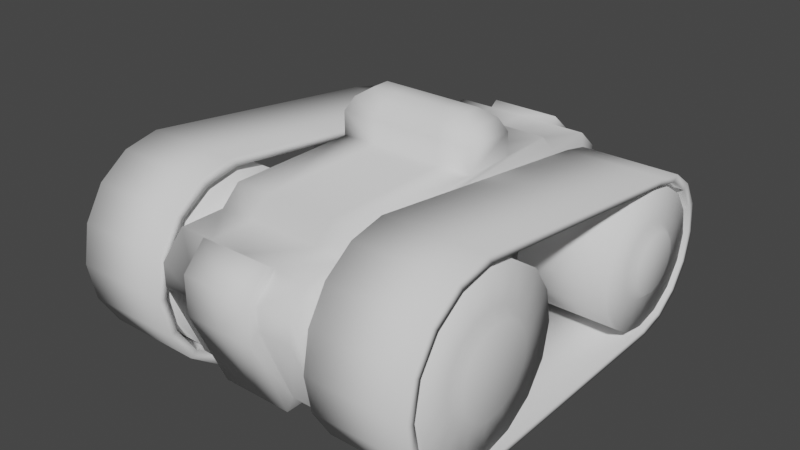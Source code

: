 # Source: lower_003.blend  (saved by Blender 3.0.42; exported with 4.5.12 LTS)
import bpy
from mathutils import Matrix  # noqa: F401  (used for matrix-valued properties, if any)

bpy.ops.wm.read_factory_settings(use_empty=True)
scene = bpy.context.scene
scene.name = 'Scene'

# ---- collections
col_collection = bpy.data.collections.new('Collection'); scene.collection.children.link(col_collection)

# ---- world
world_world = bpy.data.worlds.new('World'); scene.world = world_world
world_world.use_nodes = True; world_world.node_tree.nodes.clear()
_N = world_world.node_tree.nodes; _L = world_world.node_tree.links
n0 = _N.new('ShaderNodeOutputWorld'); n0.name = 'World Output'; n0.location = (300, 300)
n1 = _N.new('ShaderNodeBackground'); n1.name = 'Background'; n1.location = (10, 300)
n1.inputs[0].default_value = (0.05088, 0.05088, 0.05088, 1.0)
_L.new(n1.outputs[0], n0.inputs[0])
n0.is_active_output = True
world_world.color = (0.05088, 0.05088, 0.05088)
world_world.use_sun_shadow = False
world_world.sun_shadow_jitter_overblur = 0.0

# ---- meshes
me_cylinder_002 = bpy.data.meshes.new('Cylinder.002')
me_cylinder_002.from_pydata([(1.29, -0.908, 0.06139), (1.29, -1.143, 0.1101), (1.29, -1.342, 0.2487), (1.29, -1.475, 0.4563), (1.29, -1.522, 0.701), (1.29, -1.475, 0.9458), (1.29, -1.342, 1.153), (1.29, -1.143, 1.292), (1.29, -0.908, 1.341), (1.29, 1.408, 0.5905), (1.29, 1.369, 0.388), (1.29, 1.259, 0.2164), (1.29, 1.094, 0.1017), (1.29, 0.9, 0.06139), (1.29, 0.9, 1.12), (1.29, 1.094, 1.079), (1.29, 1.259, 0.9646), (1.29, 1.369, 0.793), (0.5872, -0.908, 0.06139), (0.5872, -1.143, 0.1101), (0.5872, -1.342, 0.2487), (0.5872, -1.475, 0.4563), (0.5872, -1.522, 0.701), (0.5872, -1.475, 0.9458), (0.5872, -1.342, 1.153), (0.5872, -1.143, 1.292), (0.5872, -0.908, 1.341), (0.5872, 1.408, 0.5905), (0.5872, 1.369, 0.388), (0.5872, 1.259, 0.2164), (0.5872, 1.094, 0.1017), (0.5872, 0.9, 0.06139), (0.5872, 0.9, 1.12), (0.5872, 1.094, 1.079), (0.5872, 1.259, 0.9646), (0.5872, 1.369, 0.793), (1.29, -1.186, 0.06221), (1.29, -0.9422, 0.009166), (1.29, -1.393, 0.2133), (1.29, -1.531, 0.4393), (1.29, -1.58, 0.706), (1.29, -1.531, 0.9726), (1.29, -1.393, 1.199), (1.29, -1.186, 1.35), (1.29, -0.9422, 1.403), (1.29, 1.424, 0.365), (1.29, 1.464, 0.5856), (1.29, 1.309, 0.178), (1.29, 1.138, 0.05304), (1.29, 0.9365, 0.009166), (1.29, 1.138, 1.118), (1.29, 0.9365, 1.162), (1.29, 1.309, 0.9931), (1.29, 1.424, 0.8061), (0.5872, -1.186, 0.06221), (0.5872, -0.9422, 0.009166), (0.5872, -1.393, 0.2133), (0.5872, -1.531, 0.4393), (0.5872, -1.58, 0.706), (0.5872, -1.531, 0.9726), (0.5872, -1.393, 1.199), (0.5872, -1.186, 1.35), (0.5872, -0.9422, 1.403), (0.5872, 1.424, 0.365), (0.5872, 1.464, 0.5856), (0.5872, 1.309, 0.178), (0.5872, 1.138, 0.05304), (0.5872, 0.9365, 0.009166), (0.5872, 1.138, 1.118), (0.5872, 0.9365, 1.162), (0.5872, 1.309, 0.9931), (0.5872, 1.424, 0.8061), (-1.29, -0.908, 0.06139), (-1.29, -1.143, 0.1101), (-1.29, -1.342, 0.2487), (-1.29, -1.475, 0.4563), (-1.29, -1.522, 0.701), (-1.29, -1.475, 0.9458), (-1.29, -1.342, 1.153), (-1.29, -1.143, 1.292), (-1.29, -0.908, 1.341), (-1.29, 1.408, 0.5905), (-1.29, 1.369, 0.388), (-1.29, 1.259, 0.2164), (-1.29, 1.094, 0.1017), (-1.29, 0.9, 0.06139), (-1.29, 0.9, 1.12), (-1.29, 1.094, 1.079), (-1.29, 1.259, 0.9646), (-1.29, 1.369, 0.793), (-0.5872, -0.908, 0.06139), (-0.5872, -1.143, 0.1101), (-0.5872, -1.342, 0.2487), (-0.5872, -1.475, 0.4563), (-0.5872, -1.522, 0.701), (-0.5872, -1.475, 0.9458), (-0.5872, -1.342, 1.153), (-0.5872, -1.143, 1.292), (-0.5872, -0.908, 1.341), (-0.5872, 1.408, 0.5905), (-0.5872, 1.369, 0.388), (-0.5872, 1.259, 0.2164), (-0.5872, 1.094, 0.1017), (-0.5872, 0.9, 0.06139), (-0.5872, 0.9, 1.12), (-0.5872, 1.094, 1.079), (-0.5872, 1.259, 0.9646), (-0.5872, 1.369, 0.793), (-1.29, -1.186, 0.06221), (-1.29, -0.9422, 0.009166), (-1.29, -1.393, 0.2133), (-1.29, -1.531, 0.4393), (-1.29, -1.58, 0.706), (-1.29, -1.531, 0.9726), (-1.29, -1.393, 1.199), (-1.29, -1.186, 1.35), (-1.29, -0.9422, 1.403), (-1.29, 1.424, 0.365), (-1.29, 1.464, 0.5856), (-1.29, 1.309, 0.178), (-1.29, 1.138, 0.05304), (-1.29, 0.9365, 0.009166), (-1.29, 1.138, 1.118), (-1.29, 0.9365, 1.162), (-1.29, 1.309, 0.9931), (-1.29, 1.424, 0.8061), (-0.5872, -1.186, 0.06221), (-0.5872, -0.9422, 0.009166), (-0.5872, -1.393, 0.2133), (-0.5872, -1.531, 0.4393), (-0.5872, -1.58, 0.706), (-0.5872, -1.531, 0.9726), (-0.5872, -1.393, 1.199), (-0.5872, -1.186, 1.35), (-0.5872, -0.9422, 1.403), (-0.5872, 1.424, 0.365), (-0.5872, 1.464, 0.5856), (-0.5872, 1.309, 0.178), (-0.5872, 1.138, 0.05304), (-0.5872, 0.9365, 0.009166), (-0.5872, 1.138, 1.118), (-0.5872, 0.9365, 1.162), (-0.5872, 1.309, 0.9931), (-0.5872, 1.424, 0.8061)], [], [(16, 15, 33, 34), (10, 9, 27, 28), (17, 16, 34, 35), (11, 10, 28, 29), (1, 0, 18, 19), (9, 17, 35, 27), (12, 11, 29, 30), (2, 1, 19, 20), (13, 12, 30, 31), (3, 2, 20, 21), (4, 3, 21, 22), (5, 4, 22, 23), (6, 5, 23, 24), (7, 6, 24, 25), (8, 7, 25, 26), (15, 14, 32, 33), (14, 8, 26, 32), (13, 31, 18, 0), (52, 70, 68, 50), (45, 63, 64, 46), (53, 71, 70, 52), (47, 65, 63, 45), (36, 54, 55, 37), (46, 64, 71, 53), (48, 66, 65, 47), (38, 56, 54, 36), (49, 67, 66, 48), (39, 57, 56, 38), (40, 58, 57, 39), (41, 59, 58, 40), (42, 60, 59, 41), (43, 61, 60, 42), (44, 62, 61, 43), (50, 68, 69, 51), (51, 69, 62, 44), (49, 37, 55, 67), (21, 57, 58, 22), (7, 43, 42, 6), (22, 58, 59, 23), (8, 44, 43, 7), (23, 59, 60, 24), (10, 45, 46, 9), (24, 60, 61, 25), (11, 47, 45, 10), (25, 61, 62, 26), (26, 62, 69, 32), (12, 48, 47, 11), (27, 64, 63, 28), (14, 51, 44, 8), (13, 49, 48, 12), (28, 63, 65, 29), (18, 31, 67, 55), (15, 50, 51, 14), (29, 65, 66, 30), (13, 0, 37, 49), (16, 52, 50, 15), (1, 36, 37, 0), (30, 66, 67, 31), (17, 53, 52, 16), (2, 38, 36, 1), (32, 69, 68, 33), (9, 46, 53, 17), (3, 39, 38, 2), (33, 68, 70, 34), (18, 55, 54, 19), (4, 40, 39, 3), (34, 70, 71, 35), (19, 54, 56, 20), (5, 41, 40, 4), (35, 71, 64, 27), (20, 56, 57, 21), (6, 42, 41, 5), (88, 106, 105, 87), (82, 100, 99, 81), (89, 107, 106, 88), (83, 101, 100, 82), (73, 91, 90, 72), (81, 99, 107, 89), (84, 102, 101, 83), (74, 92, 91, 73), (85, 103, 102, 84), (75, 93, 92, 74), (76, 94, 93, 75), (77, 95, 94, 76), (78, 96, 95, 77), (79, 97, 96, 78), (80, 98, 97, 79), (87, 105, 104, 86), (86, 104, 98, 80), (85, 72, 90, 103), (124, 122, 140, 142), (117, 118, 136, 135), (125, 124, 142, 143), (119, 117, 135, 137), (108, 109, 127, 126), (118, 125, 143, 136), (120, 119, 137, 138), (110, 108, 126, 128), (121, 120, 138, 139), (111, 110, 128, 129), (112, 111, 129, 130), (113, 112, 130, 131), (114, 113, 131, 132), (115, 114, 132, 133), (116, 115, 133, 134), (122, 123, 141, 140), (123, 116, 134, 141), (121, 139, 127, 109), (93, 94, 130, 129), (79, 78, 114, 115), (94, 95, 131, 130), (80, 79, 115, 116), (95, 96, 132, 131), (82, 81, 118, 117), (96, 97, 133, 132), (83, 82, 117, 119), (97, 98, 134, 133), (98, 104, 141, 134), (84, 83, 119, 120), (99, 100, 135, 136), (86, 80, 116, 123), (85, 84, 120, 121), (100, 101, 137, 135), (90, 127, 139, 103), (87, 86, 123, 122), (101, 102, 138, 137), (85, 121, 109, 72), (88, 87, 122, 124), (73, 72, 109, 108), (102, 103, 139, 138), (89, 88, 124, 125), (74, 73, 108, 110), (104, 105, 140, 141), (81, 89, 125, 118), (75, 74, 110, 111), (105, 106, 142, 140), (90, 91, 126, 127), (76, 75, 111, 112), (106, 107, 143, 142), (91, 92, 128, 126), (77, 76, 112, 113), (107, 99, 136, 143), (92, 93, 129, 128), (78, 77, 113, 114)])
me_cylinder_002.polygons.foreach_set('use_smooth', [True] * 144)
_uv = me_cylinder_002.uv_layers.new(name='UVMap')
_uv.uv.foreach_set('vector', [0.2037, 0.1445, 0.1942, 0.1512, 0.1942, 0.1512, 0.2037, 0.1445, 0.2102, 0.111, 0.2124, 0.1228, 0.2124, 0.1228, 0.2102, 0.111, 0.2102, 0.1346, 0.2037, 0.1445, 0.2037, 0.1445, 0.2102, 0.1346, 0.2037, 0.101, 0.2102, 0.111, 0.2102, 0.111, 0.2037, 0.101, 0.06386, 0.09477, 0.07753, 0.09194, 0.07753, 0.09194, 0.06386, 0.09477, 0.2124, 0.1228, 0.2102, 0.1346, 0.2102, 0.1346, 0.2124, 0.1228, 0.1942, 0.09428, 0.2037, 0.101, 0.2037, 0.101, 0.1942, 0.09428, 0.05226, 0.1028, 0.06386, 0.09477, 0.06386, 0.09477, 0.05226, 0.1028, 0.1828, 0.09194, 0.1942, 0.09428, 0.1942, 0.09428, 0.1828, 0.09194, 0.04452, 0.1149, 0.05226, 0.1028, 0.05226, 0.1028, 0.04452, 0.1149, 0.0418, 0.1292, 0.04452, 0.1149, 0.04452, 0.1149, 0.0418, 0.1292, 0.04452, 0.1435, 0.0418, 0.1292, 0.0418, 0.1292, 0.04452, 0.1435, 0.05226, 0.1555, 0.04452, 0.1435, 0.04452, 0.1435, 0.05226, 0.1555, 0.06386, 0.1636, 0.05226, 0.1555, 0.05226, 0.1555, 0.06386, 0.1636, 0.07753, 0.1665, 0.06386, 0.1636, 0.06386, 0.1636, 0.07753, 0.1665, 0.1942, 0.1512, 0.1828, 0.1536, 0.1828, 0.1536, 0.1942, 0.1512, 0.1828, 0.1536, 0.07753, 0.1665, 0.07753, 0.1665, 0.1828, 0.1536, 0.1828, 0.09194, 0.1828, 0.09194, 0.07753, 0.09194, 0.07753, 0.09194, 0.9171, 0.3051, 0.8293, 0.3051, 0.8293, 0.2771, 0.9171, 0.2771, 0.9171, 0.3932, 0.8293, 0.3932, 0.8293, 0.3636, 0.9171, 0.3636, 0.9171, 0.334, 0.8293, 0.334, 0.8293, 0.3051, 0.9171, 0.3051, 0.9171, 0.4221, 0.8293, 0.4221, 0.8293, 0.3932, 0.9171, 0.3932, 0.9171, 0.7581, 0.8293, 0.7581, 0.8293, 0.7251, 0.9171, 0.7251, 0.9171, 0.3636, 0.8293, 0.3636, 0.8293, 0.334, 0.9171, 0.334, 0.9171, 0.45, 0.8293, 0.45, 0.8293, 0.4221, 0.9171, 0.4221, 0.9171, 0.7918, 0.8293, 0.7918, 0.8293, 0.7581, 0.9171, 0.7581, 0.9171, 0.4773, 0.8293, 0.4773, 0.8293, 0.45, 0.9171, 0.45, 0.9171, 0.8268, 0.8293, 0.8268, 0.8293, 0.7918, 0.9171, 0.7918, 0.9171, 0.8626, 0.8293, 0.8626, 0.8293, 0.8268, 0.9171, 0.8268, 0.9171, 0.8983, 0.8293, 0.8983, 0.8293, 0.8626, 0.9171, 0.8626, 0.9171, 0.9333, 0.8293, 0.9333, 0.8293, 0.8983, 0.9171, 0.8983, 0.9171, 0.9671, 0.8293, 0.9671, 0.8293, 0.9333, 0.9171, 0.9333, 0.9171, 1.0, 0.8293, 1.0, 0.8293, 0.9671, 0.9171, 0.9671, 0.9171, 0.2771, 0.8293, 0.2771, 0.8293, 0.2499, 0.9171, 0.2499, 0.9171, 0.2499, 0.8293, 0.2499, 0.8293, 0.0, 0.9171, 3.673e-08, 0.9171, 0.4773, 0.9171, 0.7251, 0.8293, 0.7251, 0.8293, 0.4773, 0.04452, 0.1149, 0.04123, 0.114, 0.03841, 0.1295, 0.0418, 0.1292, 0.06386, 0.1636, 0.06133, 0.167, 0.04928, 0.1582, 0.05226, 0.1555, 0.0418, 0.1292, 0.03841, 0.1295, 0.04123, 0.145, 0.04452, 0.1435, 0.07753, 0.1665, 0.07554, 0.1701, 0.06133, 0.167, 0.06386, 0.1636, 0.04452, 0.1435, 0.04123, 0.145, 0.04928, 0.1582, 0.05226, 0.1555, 0.2102, 0.111, 0.2134, 0.1096, 0.2157, 0.1225, 0.2124, 0.1228, 0.05226, 0.1555, 0.04928, 0.1582, 0.06133, 0.167, 0.06386, 0.1636, 0.2037, 0.101, 0.2067, 0.09873, 0.2134, 0.1096, 0.2102, 0.111, 0.06386, 0.1636, 0.06133, 0.167, 0.07554, 0.1701, 0.07753, 0.1665, 0.07753, 0.1665, 0.07554, 0.1701, 0.185, 0.156, 0.1828, 0.1536, 0.1942, 0.09428, 0.1967, 0.09145, 0.2067, 0.09873, 0.2037, 0.101, 0.2124, 0.1228, 0.2157, 0.1225, 0.2134, 0.1096, 0.2102, 0.111, 0.1828, 0.1536, 0.185, 0.156, 0.07554, 0.1701, 0.07753, 0.1665, 0.1828, 0.09194, 0.185, 0.0889, 0.1967, 0.09145, 0.1942, 0.09428, 0.2102, 0.111, 0.2134, 0.1096, 0.2067, 0.09873, 0.2037, 0.101, 0.07753, 0.09194, 0.1828, 0.09194, 0.185, 0.0889, 0.07554, 0.0889, 0.1942, 0.1512, 0.1967, 0.1535, 0.185, 0.156, 0.1828, 0.1536, 0.2037, 0.101, 0.2067, 0.09873, 0.1967, 0.09145, 0.1942, 0.09428, 0.1828, 0.09194, 0.07753, 0.09194, 0.07554, 0.0889, 0.185, 0.0889, 0.2037, 0.1445, 0.2067, 0.1462, 0.1967, 0.1535, 0.1942, 0.1512, 0.06386, 0.09477, 0.06133, 0.09198, 0.07554, 0.0889, 0.07753, 0.09194, 0.1942, 0.09428, 0.1967, 0.09145, 0.185, 0.0889, 0.1828, 0.09194, 0.2102, 0.1346, 0.2134, 0.1353, 0.2067, 0.1462, 0.2037, 0.1445, 0.05226, 0.1028, 0.04928, 0.1008, 0.06133, 0.09198, 0.06386, 0.09477, 0.1828, 0.1536, 0.185, 0.156, 0.1967, 0.1535, 0.1942, 0.1512, 0.2124, 0.1228, 0.2157, 0.1225, 0.2134, 0.1353, 0.2102, 0.1346, 0.04452, 0.1149, 0.04123, 0.114, 0.04928, 0.1008, 0.05226, 0.1028, 0.1942, 0.1512, 0.1967, 0.1535, 0.2067, 0.1462, 0.2037, 0.1445, 0.07753, 0.09194, 0.07554, 0.0889, 0.06133, 0.09198, 0.06386, 0.09477, 0.0418, 0.1292, 0.03841, 0.1295, 0.04123, 0.114, 0.04452, 0.1149, 0.2037, 0.1445, 0.2067, 0.1462, 0.2134, 0.1353, 0.2102, 0.1346, 0.06386, 0.09477, 0.06133, 0.09198, 0.04928, 0.1008, 0.05226, 0.1028, 0.04452, 0.1435, 0.04123, 0.145, 0.03841, 0.1295, 0.0418, 0.1292, 0.2102, 0.1346, 0.2134, 0.1353, 0.2157, 0.1225, 0.2124, 0.1228, 0.05226, 0.1028, 0.04928, 0.1008, 0.04123, 0.114, 0.04452, 0.1149, 0.05226, 0.1555, 0.04928, 0.1582, 0.04123, 0.145, 0.04452, 0.1435, 0.2037, 0.1445, 0.2037, 0.1445, 0.1942, 0.1512, 0.1942, 0.1512, 0.2102, 0.111, 0.2102, 0.111, 0.2124, 0.1228, 0.2124, 0.1228, 0.2102, 0.1346, 0.2102, 0.1346, 0.2037, 0.1445, 0.2037, 0.1445, 0.2037, 0.101, 0.2037, 0.101, 0.2102, 0.111, 0.2102, 0.111, 0.06386, 0.09477, 0.06386, 0.09477, 0.07753, 0.09194, 0.07753, 0.09194, 0.2124, 0.1228, 0.2124, 0.1228, 0.2102, 0.1346, 0.2102, 0.1346, 0.1942, 0.09428, 0.1942, 0.09428, 0.2037, 0.101, 0.2037, 0.101, 0.05226, 0.1028, 0.05226, 0.1028, 0.06386, 0.09477, 0.06386, 0.09477, 0.1828, 0.09194, 0.1828, 0.09194, 0.1942, 0.09428, 0.1942, 0.09428, 0.04452, 0.1149, 0.04452, 0.1149, 0.05226, 0.1028, 0.05226, 0.1028, 0.0418, 0.1292, 0.0418, 0.1292, 0.04452, 0.1149, 0.04452, 0.1149, 0.04452, 0.1435, 0.04452, 0.1435, 0.0418, 0.1292, 0.0418, 0.1292, 0.05226, 0.1555, 0.05226, 0.1555, 0.04452, 0.1435, 0.04452, 0.1435, 0.06386, 0.1636, 0.06386, 0.1636, 0.05226, 0.1555, 0.05226, 0.1555, 0.07753, 0.1665, 0.07753, 0.1665, 0.06386, 0.1636, 0.06386, 0.1636, 0.1942, 0.1512, 0.1942, 0.1512, 0.1828, 0.1536, 0.1828, 0.1536, 0.1828, 0.1536, 0.1828, 0.1536, 0.07753, 0.1665, 0.07753, 0.1665, 0.1828, 0.09194, 0.07753, 0.09194, 0.07753, 0.09194, 0.1828, 0.09194, 0.9171, 0.3051, 0.9171, 0.2771, 0.8293, 0.2771, 0.8293, 0.3051, 0.9171, 0.3932, 0.9171, 0.3636, 0.8293, 0.3636, 0.8293, 0.3932, 0.9171, 0.334, 0.9171, 0.3051, 0.8293, 0.3051, 0.8293, 0.334, 0.9171, 0.4221, 0.9171, 0.3932, 0.8293, 0.3932, 0.8293, 0.4221, 0.9171, 0.7581, 0.9171, 0.7251, 0.8293, 0.7251, 0.8293, 0.7581, 0.9171, 0.3636, 0.9171, 0.334, 0.8293, 0.334, 0.8293, 0.3636, 0.9171, 0.45, 0.9171, 0.4221, 0.8293, 0.4221, 0.8293, 0.45, 0.9171, 0.7918, 0.9171, 0.7581, 0.8293, 0.7581, 0.8293, 0.7918, 0.9171, 0.4773, 0.9171, 0.45, 0.8293, 0.45, 0.8293, 0.4773, 0.9171, 0.8268, 0.9171, 0.7918, 0.8293, 0.7918, 0.8293, 0.8268, 0.9171, 0.8626, 0.9171, 0.8268, 0.8293, 0.8268, 0.8293, 0.8626, 0.9171, 0.8983, 0.9171, 0.8626, 0.8293, 0.8626, 0.8293, 0.8983, 0.9171, 0.9333, 0.9171, 0.8983, 0.8293, 0.8983, 0.8293, 0.9333, 0.9171, 0.9671, 0.9171, 0.9333, 0.8293, 0.9333, 0.8293, 0.9671, 0.9171, 1.0, 0.9171, 0.9671, 0.8293, 0.9671, 0.8293, 1.0, 0.9171, 0.2771, 0.9171, 0.2499, 0.8293, 0.2499, 0.8293, 0.2771, 0.9171, 0.2499, 0.9171, 3.673e-08, 0.8293, 0.0, 0.8293, 0.2499, 0.9171, 0.4773, 0.8293, 0.4773, 0.8293, 0.7251, 0.9171, 0.7251, 0.04452, 0.1149, 0.0418, 0.1292, 0.03841, 0.1295, 0.04123, 0.114, 0.06386, 0.1636, 0.05226, 0.1555, 0.04928, 0.1582, 0.06133, 0.167, 0.0418, 0.1292, 0.04452, 0.1435, 0.04123, 0.145, 0.03841, 0.1295, 0.07753, 0.1665, 0.06386, 0.1636, 0.06133, 0.167, 0.07554, 0.1701, 0.04452, 0.1435, 0.05226, 0.1555, 0.04928, 0.1582, 0.04123, 0.145, 0.2102, 0.111, 0.2124, 0.1228, 0.2157, 0.1225, 0.2134, 0.1096, 0.05226, 0.1555, 0.06386, 0.1636, 0.06133, 0.167, 0.04928, 0.1582, 0.2037, 0.101, 0.2102, 0.111, 0.2134, 0.1096, 0.2067, 0.09873, 0.06386, 0.1636, 0.07753, 0.1665, 0.07554, 0.1701, 0.06133, 0.167, 0.07753, 0.1665, 0.1828, 0.1536, 0.185, 0.156, 0.07554, 0.1701, 0.1942, 0.09428, 0.2037, 0.101, 0.2067, 0.09873, 0.1967, 0.09145, 0.2124, 0.1228, 0.2102, 0.111, 0.2134, 0.1096, 0.2157, 0.1225, 0.1828, 0.1536, 0.07753, 0.1665, 0.07554, 0.1701, 0.185, 0.156, 0.1828, 0.09194, 0.1942, 0.09428, 0.1967, 0.09145, 0.185, 0.0889, 0.2102, 0.111, 0.2037, 0.101, 0.2067, 0.09873, 0.2134, 0.1096, 0.07753, 0.09194, 0.07554, 0.0889, 0.185, 0.0889, 0.1828, 0.09194, 0.1942, 0.1512, 0.1828, 0.1536, 0.185, 0.156, 0.1967, 0.1535, 0.2037, 0.101, 0.1942, 0.09428, 0.1967, 0.09145, 0.2067, 0.09873, 0.1828, 0.09194, 0.185, 0.0889, 0.07554, 0.0889, 0.07753, 0.09194, 0.2037, 0.1445, 0.1942, 0.1512, 0.1967, 0.1535, 0.2067, 0.1462, 0.06386, 0.09477, 0.07753, 0.09194, 0.07554, 0.0889, 0.06133, 0.09198, 0.1942, 0.09428, 0.1828, 0.09194, 0.185, 0.0889, 0.1967, 0.09145, 0.2102, 0.1346, 0.2037, 0.1445, 0.2067, 0.1462, 0.2134, 0.1353, 0.05226, 0.1028, 0.06386, 0.09477, 0.06133, 0.09198, 0.04928, 0.1008, 0.1828, 0.1536, 0.1942, 0.1512, 0.1967, 0.1535, 0.185, 0.156, 0.2124, 0.1228, 0.2102, 0.1346, 0.2134, 0.1353, 0.2157, 0.1225, 0.04452, 0.1149, 0.05226, 0.1028, 0.04928, 0.1008, 0.04123, 0.114, 0.1942, 0.1512, 0.2037, 0.1445, 0.2067, 0.1462, 0.1967, 0.1535, 0.07753, 0.09194, 0.06386, 0.09477, 0.06133, 0.09198, 0.07554, 0.0889, 0.0418, 0.1292, 0.04452, 0.1149, 0.04123, 0.114, 0.03841, 0.1295, 0.2037, 0.1445, 0.2102, 0.1346, 0.2134, 0.1353, 0.2067, 0.1462, 0.06386, 0.09477, 0.05226, 0.1028, 0.04928, 0.1008, 0.06133, 0.09198, 0.04452, 0.1435, 0.0418, 0.1292, 0.03841, 0.1295, 0.04123, 0.145, 0.2102, 0.1346, 0.2124, 0.1228, 0.2157, 0.1225, 0.2134, 0.1353, 0.05226, 0.1028, 0.04452, 0.1149, 0.04123, 0.114, 0.04928, 0.1008, 0.05226, 0.1555, 0.04452, 0.1435, 0.04123, 0.145, 0.04928, 0.1582])
me_cylinder_002.use_remesh_fix_poles = True
me_cylinder_002.use_remesh_preserve_attributes = False
me_cylinder_002.use_mirror_x = True
me_cylinder_002.update()
me_cylinder_003 = bpy.data.meshes.new('Cylinder.003')
me_cylinder_003.from_pydata([(0.5059, 0.3494, 1.288), (0.5059, -0.03776, 1.288), (-3.085e-09, 0.3494, 1.288), (-3.085e-09, -0.03776, 1.288), (0.5059, 0.3494, 1.458), (0.5059, -0.03776, 1.458), (-3.085e-09, 0.3494, 1.458), (-3.085e-09, -0.03776, 1.458), (0.3643, 0.2238, 1.619), (0.4581, 0.2989, 1.555), (0.3643, 0.0879, 1.619), (0.4581, 0.01279, 1.555), (-3.085e-09, 0.2238, 1.619), (-3.085e-09, 0.2989, 1.555), (-3.085e-09, 0.01279, 1.555), (-3.085e-09, 0.0879, 1.619), (-3.085e-09, 0.759, 1.288), (-3.085e-09, 0.8754, 1.163), (0.5059, 0.8754, 1.163), (0.5059, 0.759, 1.288), (0.5059, -0.9791, 1.288), (0.5059, -1.112, 1.163), (-3.085e-09, -1.112, 1.163), (-3.085e-09, -0.9791, 1.288), (0.5059, -1.579, 0.8428), (0.5059, -1.345, 0.2806), (0.5059, -1.426, 1.163), (0.5059, -1.579, 0.9968), (-3.085e-09, -1.426, 1.163), (-3.085e-09, 1.253, 1.163), (0.5059, 1.409, 1.021), (0.5059, 1.253, 1.163), (0.5059, 1.253, 0.2806), (0.5059, 1.409, 0.4853), (0.2529, 0.3494, 1.288), (0.2529, -0.03776, 1.288), (0.2529, 0.3494, 1.458), (0.2529, -0.03776, 1.458), (0.1822, 0.2238, 1.619), (0.229, 0.2989, 1.555), (0.1822, 0.0879, 1.619), (0.229, 0.01279, 1.555), (0.2529, 0.759, 1.288), (0.2529, 0.8754, 1.163), (0.2529, -1.112, 1.163), (0.2529, -0.9791, 1.288), (0.2529, -1.345, 0.2806), (0.2529, -1.579, 0.8428), (0.2529, -1.579, 0.9968), (0.2529, -1.426, 1.163), (0.2529, 1.409, 1.021), (0.2529, 1.253, 1.163), (0.2529, 1.253, 0.2806), (0.2529, 1.409, 0.4853), (-3.085e-09, -1.639, 0.7702), (-3.085e-09, -1.396, 0.2079), (-3.085e-09, -1.48, 1.202), (-3.085e-09, -1.639, 1.036), (-3.085e-09, 1.469, 1.06), (-3.085e-09, 1.307, 1.202), (-3.085e-09, 1.307, 0.2079), (-3.085e-09, 1.469, 0.4126), (0.2529, -1.639, 0.7702), (0.2529, -1.48, 1.202), (0.2529, 1.469, 1.06), (0.2529, 1.307, 0.2079), (0.2529, -1.396, 0.2079), (0.2529, -1.639, 1.036), (0.2529, 1.307, 1.202), (0.2529, 1.469, 0.4126), (-0.5059, 0.3494, 1.288), (-0.5059, -0.03776, 1.288), (-0.5059, 0.3494, 1.458), (-0.5059, -0.03776, 1.458), (-0.3643, 0.2238, 1.619), (-0.4581, 0.2989, 1.555), (-0.3643, 0.0879, 1.619), (-0.4581, 0.01279, 1.555), (-0.5059, 0.8754, 1.163), (-0.5059, 0.759, 1.288), (-0.5059, -0.9791, 1.288), (-0.5059, -1.112, 1.163), (-0.5059, -1.579, 0.8428), (-0.5059, -1.345, 0.2806), (-0.5059, -1.426, 1.163), (-0.5059, -1.579, 0.9968), (-0.5059, 1.409, 1.021), (-0.5059, 1.253, 1.163), (-0.5059, 1.253, 0.2806), (-0.5059, 1.409, 0.4853), (-0.2529, 0.3494, 1.288), (-0.2529, -0.03776, 1.288), (-0.2529, 0.3494, 1.458), (-0.2529, -0.03776, 1.458), (-0.1822, 0.2238, 1.619), (-0.229, 0.2989, 1.555), (-0.1822, 0.0879, 1.619), (-0.229, 0.01279, 1.555), (-0.2529, 0.759, 1.288), (-0.2529, 0.8754, 1.163), (-0.2529, -1.112, 1.163), (-0.2529, -0.9791, 1.288), (-0.2529, -1.345, 0.2806), (-0.2529, -1.579, 0.8428), (-0.2529, -1.579, 0.9968), (-0.2529, -1.426, 1.163), (-0.2529, 1.409, 1.021), (-0.2529, 1.253, 1.163), (-0.2529, 1.253, 0.2806), (-0.2529, 1.409, 0.4853), (-0.2529, -1.639, 0.7702), (-0.2529, -1.48, 1.202), (-0.2529, 1.469, 1.06), (-0.2529, 1.307, 0.2079), (-0.2529, -1.396, 0.2079), (-0.2529, -1.639, 1.036), (-0.2529, 1.307, 1.202), (-0.2529, 1.469, 0.4126), (1.277, -0.5233, 0.6974), (1.277, -0.5508, 0.559), (1.277, -0.6292, 0.4416), (1.277, -0.7466, 0.3632), (1.277, -0.885, 0.3357), (1.277, -1.023, 0.3632), (1.277, -1.141, 0.4416), (1.277, -1.219, 0.559), (1.277, -1.247, 0.6974), (1.277, -1.219, 0.8358), (1.277, -1.141, 0.9531), (1.277, -1.023, 1.032), (1.277, -0.885, 1.059), (1.277, -0.7466, 1.032), (1.277, -0.6292, 0.9531), (1.277, -0.5508, 0.8358), (1.277, 1.144, 0.5942), (1.277, 1.124, 0.4913), (1.277, 1.065, 0.4041), (1.277, 0.9783, 0.3458), (1.277, 0.8754, 0.3254), (1.277, 0.7726, 0.3458), (1.277, 0.6854, 0.4041), (1.277, 0.6271, 0.4913), (1.277, 0.6066, 0.5942), (1.277, 0.6271, 0.697), (1.277, 0.6854, 0.7842), (1.277, 0.7726, 0.8425), (1.277, 0.8754, 0.8629), (1.277, 0.9783, 0.8425), (1.277, 1.065, 0.7842), (1.277, 1.124, 0.697), (0.603, -0.3331, 0.4688), (0.603, -0.2876, 0.6974), (0.603, -0.4626, 0.275), (0.603, -0.6564, 0.1455), (0.603, -0.885, 0.1), (0.603, -1.114, 0.1455), (0.603, -1.307, 0.275), (0.603, -1.437, 0.4688), (0.603, -1.482, 0.6974), (0.603, -1.437, 0.926), (0.603, -1.307, 1.12), (0.603, -1.114, 1.249), (0.603, -0.885, 1.295), (0.603, -0.6564, 1.249), (0.603, -0.4626, 1.12), (0.603, -0.3331, 0.926), (0.603, 1.332, 0.405), (0.603, 1.37, 0.5942), (0.603, 1.225, 0.2447), (0.603, 1.065, 0.1376), (0.603, 0.8754, 0.1), (0.603, 0.6863, 0.1376), (0.603, 0.526, 0.2447), (0.603, 0.4189, 0.405), (0.603, 0.3813, 0.5942), (0.603, 0.4189, 0.7833), (0.603, 0.526, 0.9436), (0.603, 0.6863, 1.051), (0.603, 0.8754, 1.088), (0.603, 1.065, 1.051), (0.603, 1.225, 0.9436), (0.603, 1.332, 0.7833), (1.274, -0.3331, 0.4688), (1.274, -0.2876, 0.6974), (1.274, -0.4626, 0.275), (1.274, -0.6564, 0.1455), (1.274, -0.885, 0.1), (1.274, -1.114, 0.1455), (1.274, -1.307, 0.275), (1.274, -1.437, 0.4688), (1.274, -1.482, 0.6974), (1.274, -1.437, 0.926), (1.274, -1.307, 1.12), (1.274, -1.114, 1.249), (1.274, -0.885, 1.295), (1.274, -0.6564, 1.249), (1.274, -0.4626, 1.12), (1.274, -0.3331, 0.926), (1.274, 1.332, 0.405), (1.274, 1.37, 0.5942), (1.274, 1.225, 0.2447), (1.274, 1.065, 0.1376), (1.274, 0.8754, 0.1), (1.274, 0.6863, 0.1376), (1.274, 0.526, 0.2447), (1.274, 0.4189, 0.405), (1.274, 0.3813, 0.5942), (1.274, 0.4189, 0.7833), (1.274, 0.526, 0.9436), (1.274, 0.6863, 1.051), (1.274, 0.8754, 1.088), (1.274, 1.065, 1.051), (1.274, 1.225, 0.9436), (1.274, 1.332, 0.7833), (1.327, -0.6177, 0.5866), (1.327, -0.5956, 0.6974), (1.327, -0.6804, 0.4928), (1.327, -0.7743, 0.43), (1.327, -0.885, 0.408), (1.327, -0.9957, 0.43), (1.327, -1.09, 0.4928), (1.327, -1.152, 0.5866), (1.327, -1.174, 0.6974), (1.327, -1.152, 0.8081), (1.327, -1.09, 0.902), (1.327, -0.9957, 0.9647), (1.327, -0.885, 0.9867), (1.327, -0.7743, 0.9647), (1.327, -0.6804, 0.902), (1.327, -0.6177, 0.8081), (1.327, 1.074, 0.5119), (1.327, 1.09, 0.5942), (1.327, 1.027, 0.4421), (1.327, 0.9577, 0.3955), (1.327, 0.8754, 0.3791), (1.327, 0.7931, 0.3955), (1.327, 0.7234, 0.4421), (1.327, 0.6768, 0.5119), (1.327, 0.6604, 0.5942), (1.327, 0.6768, 0.6764), (1.327, 0.7234, 0.7462), (1.327, 0.7931, 0.7928), (1.327, 0.8754, 0.8092), (1.327, 0.9577, 0.7928), (1.327, 1.027, 0.7462), (1.327, 1.074, 0.6764), (-1.277, -0.5233, 0.6974), (-1.277, -0.5508, 0.559), (-1.277, -0.6292, 0.4416), (-1.277, -0.7466, 0.3632), (-1.277, -0.885, 0.3357), (-1.277, -1.023, 0.3632), (-1.277, -1.141, 0.4416), (-1.277, -1.219, 0.559), (-1.277, -1.247, 0.6974), (-1.277, -1.219, 0.8358), (-1.277, -1.141, 0.9531), (-1.277, -1.023, 1.032), (-1.277, -0.885, 1.059), (-1.277, -0.7466, 1.032), (-1.277, -0.6292, 0.9531), (-1.277, -0.5508, 0.8358), (-1.277, 1.144, 0.5942), (-1.277, 1.124, 0.4913), (-1.277, 1.065, 0.4041), (-1.277, 0.9783, 0.3458), (-1.277, 0.8754, 0.3254), (-1.277, 0.7726, 0.3458), (-1.277, 0.6854, 0.4041), (-1.277, 0.6271, 0.4913), (-1.277, 0.6066, 0.5942), (-1.277, 0.6271, 0.697), (-1.277, 0.6854, 0.7842), (-1.277, 0.7726, 0.8425), (-1.277, 0.8754, 0.8629), (-1.277, 0.9783, 0.8425), (-1.277, 1.065, 0.7842), (-1.277, 1.124, 0.697), (-0.603, -0.3331, 0.4688), (-0.603, -0.2876, 0.6974), (-0.603, -0.4626, 0.275), (-0.603, -0.6564, 0.1455), (-0.603, -0.885, 0.1), (-0.603, -1.114, 0.1455), (-0.603, -1.307, 0.275), (-0.603, -1.437, 0.4688), (-0.603, -1.482, 0.6974), (-0.603, -1.437, 0.926), (-0.603, -1.307, 1.12), (-0.603, -1.114, 1.249), (-0.603, -0.885, 1.295), (-0.603, -0.6564, 1.249), (-0.603, -0.4626, 1.12), (-0.603, -0.3331, 0.926), (-0.603, 1.332, 0.405), (-0.603, 1.37, 0.5942), (-0.603, 1.225, 0.2447), (-0.603, 1.065, 0.1376), (-0.603, 0.8754, 0.1), (-0.603, 0.6863, 0.1376), (-0.603, 0.526, 0.2447), (-0.603, 0.4189, 0.405), (-0.603, 0.3813, 0.5942), (-0.603, 0.4189, 0.7833), (-0.603, 0.526, 0.9436), (-0.603, 0.6863, 1.051), (-0.603, 0.8754, 1.088), (-0.603, 1.065, 1.051), (-0.603, 1.225, 0.9436), (-0.603, 1.332, 0.7833), (-1.274, -0.3331, 0.4688), (-1.274, -0.2876, 0.6974), (-1.274, -0.4626, 0.275), (-1.274, -0.6564, 0.1455), (-1.274, -0.885, 0.1), (-1.274, -1.114, 0.1455), (-1.274, -1.307, 0.275), (-1.274, -1.437, 0.4688), (-1.274, -1.482, 0.6974), (-1.274, -1.437, 0.926), (-1.274, -1.307, 1.12), (-1.274, -1.114, 1.249), (-1.274, -0.885, 1.295), (-1.274, -0.6564, 1.249), (-1.274, -0.4626, 1.12), (-1.274, -0.3331, 0.926), (-1.274, 1.332, 0.405), (-1.274, 1.37, 0.5942), (-1.274, 1.225, 0.2447), (-1.274, 1.065, 0.1376), (-1.274, 0.8754, 0.1), (-1.274, 0.6863, 0.1376), (-1.274, 0.526, 0.2447), (-1.274, 0.4189, 0.405), (-1.274, 0.3813, 0.5942), (-1.274, 0.4189, 0.7833), (-1.274, 0.526, 0.9436), (-1.274, 0.6863, 1.051), (-1.274, 0.8754, 1.088), (-1.274, 1.065, 1.051), (-1.274, 1.225, 0.9436), (-1.274, 1.332, 0.7833), (-1.327, -0.6177, 0.5866), (-1.327, -0.5956, 0.6974), (-1.327, -0.6804, 0.4928), (-1.327, -0.7743, 0.43), (-1.327, -0.885, 0.408), (-1.327, -0.9957, 0.43), (-1.327, -1.09, 0.4928), (-1.327, -1.152, 0.5866), (-1.327, -1.174, 0.6974), (-1.327, -1.152, 0.8081), (-1.327, -1.09, 0.902), (-1.327, -0.9957, 0.9647), (-1.327, -0.885, 0.9867), (-1.327, -0.7743, 0.9647), (-1.327, -0.6804, 0.902), (-1.327, -0.6177, 0.8081), (-1.327, 1.074, 0.5119), (-1.327, 1.09, 0.5942), (-1.327, 1.027, 0.4421), (-1.327, 0.9577, 0.3955), (-1.327, 0.8754, 0.3791), (-1.327, 0.7931, 0.3955), (-1.327, 0.7234, 0.4421), (-1.327, 0.6768, 0.5119), (-1.327, 0.6604, 0.5942), (-1.327, 0.6768, 0.6764), (-1.327, 0.7234, 0.7462), (-1.327, 0.7931, 0.7928), (-1.327, 0.8754, 0.8092), (-1.327, 0.9577, 0.7928), (-1.327, 1.027, 0.7462), (-1.327, 1.074, 0.6764), (0.7015, -0.5803, 0.6974), (0.7015, -0.6034, 0.5808), (0.7015, -0.6695, 0.4819), (0.7015, -0.7684, 0.4158), (0.7015, -0.885, 0.3926), (0.7015, -1.002, 0.4158), (0.7015, -1.1, 0.4819), (0.7015, -1.167, 0.5808), (0.7015, -1.19, 0.6974), (0.7015, -1.167, 0.814), (0.7015, -1.1, 0.9129), (0.7015, -1.002, 0.9789), (0.7015, -0.885, 1.002), (0.7015, -0.7684, 0.9789), (0.7015, -0.6695, 0.9129), (0.7015, -0.6034, 0.814), (0.7015, 1.098, 0.5942), (0.7015, 1.081, 0.5091), (0.7015, 1.033, 0.4371), (0.7015, 0.9604, 0.3889), (0.7015, 0.8754, 0.372), (0.7015, 0.7904, 0.3889), (0.7015, 0.7183, 0.4371), (0.7015, 0.6702, 0.5091), (0.7015, 0.6533, 0.5942), (0.7015, 0.6702, 0.6792), (0.7015, 0.7183, 0.7512), (0.7015, 0.7904, 0.7994), (0.7015, 0.8754, 0.8163), (0.7015, 0.9604, 0.7994), (0.7015, 1.033, 0.7512), (0.7015, 1.081, 0.6792), (0.3998, 0.8754, 0.8163), (0.3998, 0.9604, 0.7994), (0.3998, 1.033, 0.7512), (0.3998, 1.081, 0.5091), (0.3998, 1.081, 0.6792), (0.3998, 1.033, 0.4371), (0.3998, 0.9604, 0.3889), (0.3998, 0.8754, 0.372), (0.3998, 0.7904, 0.3889), (0.3998, 0.7183, 0.4371), (0.3998, 0.6702, 0.5091), (0.3998, 0.6533, 0.5942), (0.3998, 0.6702, 0.6792), (0.3998, 0.7183, 0.7512), (0.3998, 0.7904, 0.7994), (0.3998, 1.098, 0.5942), (0.3998, -0.6695, 0.9129), (0.3998, -0.6034, 0.5808), (0.3998, -0.6034, 0.814), (0.3998, -0.6695, 0.4819), (0.3998, -0.7684, 0.4158), (0.3998, -0.885, 0.3926), (0.3998, -1.002, 0.4158), (0.3998, -1.1, 0.4819), (0.3998, -1.167, 0.5808), (0.3998, -1.19, 0.6974), (0.3998, -1.167, 0.814), (0.3998, -1.1, 0.9129), (0.3998, -1.002, 0.9789), (0.3998, -0.885, 1.002), (0.3998, -0.7684, 0.9789), (0.3998, -0.5803, 0.6974), (-0.7015, -0.5803, 0.6974), (-0.7015, -0.6034, 0.5808), (-0.7015, -0.6695, 0.4819), (-0.7015, -0.7684, 0.4158), (-0.7015, -0.885, 0.3926), (-0.7015, -1.002, 0.4158), (-0.7015, -1.1, 0.4819), (-0.7015, -1.167, 0.5808), (-0.7015, -1.19, 0.6974), (-0.7015, -1.167, 0.814), (-0.7015, -1.1, 0.9129), (-0.7015, -1.002, 0.9789), (-0.7015, -0.885, 1.002), (-0.7015, -0.7684, 0.9789), (-0.7015, -0.6695, 0.9129), (-0.7015, -0.6034, 0.814), (-0.7015, 1.098, 0.5942), (-0.7015, 1.081, 0.5091), (-0.7015, 1.033, 0.4371), (-0.7015, 0.9604, 0.3889), (-0.7015, 0.8754, 0.372), (-0.7015, 0.7904, 0.3889), (-0.7015, 0.7183, 0.4371), (-0.7015, 0.6702, 0.5091), (-0.7015, 0.6533, 0.5942), (-0.7015, 0.6702, 0.6792), (-0.7015, 0.7183, 0.7512), (-0.7015, 0.7904, 0.7994), (-0.7015, 0.8754, 0.8163), (-0.7015, 0.9604, 0.7994), (-0.7015, 1.033, 0.7512), (-0.7015, 1.081, 0.6792), (-0.3998, 0.8754, 0.8163), (-0.3998, 0.9604, 0.7994), (-0.3998, 1.033, 0.7512), (-0.3998, 1.081, 0.5091), (-0.3998, 1.081, 0.6792), (-0.3998, 1.033, 0.4371), (-0.3998, 0.9604, 0.3889), (-0.3998, 0.8754, 0.372), (-0.3998, 0.7904, 0.3889), (-0.3998, 0.7183, 0.4371), (-0.3998, 0.6702, 0.5091), (-0.3998, 0.6533, 0.5942), (-0.3998, 0.6702, 0.6792), (-0.3998, 0.7183, 0.7512), (-0.3998, 0.7904, 0.7994), (-0.3998, 1.098, 0.5942), (-0.3998, -0.6695, 0.9129), (-0.3998, -0.6034, 0.5808), (-0.3998, -0.6034, 0.814), (-0.3998, -0.6695, 0.4819), (-0.3998, -0.7684, 0.4158), (-0.3998, -0.885, 0.3926), (-0.3998, -1.002, 0.4158), (-0.3998, -1.1, 0.4819), (-0.3998, -1.167, 0.5808), (-0.3998, -1.19, 0.6974), (-0.3998, -1.167, 0.814), (-0.3998, -1.1, 0.9129), (-0.3998, -1.002, 0.9789), (-0.3998, -0.885, 1.002), (-0.3998, -0.7684, 0.9789), (-0.3998, -0.5803, 0.6974)], [], [(1, 0, 4, 5), (9, 11, 5, 4), (8, 10, 11, 9), (1, 20, 21, 18, 19, 0), (26, 27, 24, 25, 32, 33, 30, 31, 18, 21), (50, 30, 33, 53), (50, 53, 69, 64), (52, 46, 66, 65), (53, 52, 65, 69), (48, 27, 26, 49), (46, 25, 24, 47), (44, 22, 28, 49), (43, 18, 31, 51), (51, 50, 64, 68), (44, 21, 20, 45), (34, 0, 19, 42), (42, 19, 18, 43), (39, 9, 4, 36), (40, 15, 14, 41), (38, 8, 9, 39), (37, 5, 11, 41), (40, 10, 8, 38), (34, 2, 6, 36), (35, 1, 5, 37), (45, 20, 1, 35), (23, 45, 35, 3), (3, 35, 37, 7), (0, 34, 36, 4), (15, 40, 38, 12), (7, 37, 41, 14), (12, 38, 39, 13), (10, 40, 41, 11), (13, 39, 36, 6), (16, 42, 43, 17), (2, 34, 42, 16), (22, 44, 45, 23), (25, 46, 52, 32), (17, 43, 51, 29), (21, 44, 49, 26), (47, 48, 67, 62), (48, 49, 63, 67), (27, 48, 47, 24), (30, 50, 51, 31), (32, 52, 53, 33), (46, 47, 62, 66), (65, 60, 61, 69), (64, 58, 59, 68), (67, 57, 54, 62), (66, 55, 60, 65), (55, 66, 62, 54), (57, 67, 63, 56), (58, 64, 69, 61), (29, 51, 68, 59), (49, 28, 56, 63), (71, 73, 72, 70), (75, 72, 73, 77), (74, 75, 77, 76), (71, 70, 79, 78, 81, 80), (84, 81, 78, 87, 86, 89, 88, 83, 82, 85), (106, 109, 89, 86), (106, 112, 117, 109), (108, 113, 114, 102), (109, 117, 113, 108), (104, 105, 84, 85), (102, 103, 82, 83), (100, 105, 28, 22), (99, 107, 87, 78), (107, 116, 112, 106), (100, 101, 80, 81), (90, 98, 79, 70), (98, 99, 78, 79), (95, 92, 72, 75), (96, 97, 14, 15), (94, 95, 75, 74), (93, 97, 77, 73), (96, 94, 74, 76), (90, 92, 6, 2), (91, 93, 73, 71), (101, 91, 71, 80), (23, 3, 91, 101), (3, 7, 93, 91), (70, 72, 92, 90), (15, 12, 94, 96), (7, 14, 97, 93), (12, 13, 95, 94), (76, 77, 97, 96), (13, 6, 92, 95), (16, 17, 99, 98), (2, 16, 98, 90), (22, 23, 101, 100), (83, 88, 108, 102), (17, 29, 107, 99), (81, 84, 105, 100), (103, 110, 115, 104), (104, 115, 111, 105), (85, 82, 103, 104), (86, 87, 107, 106), (88, 89, 109, 108), (102, 114, 110, 103), (113, 117, 61, 60), (112, 116, 59, 58), (115, 110, 54, 57), (114, 113, 60, 55), (55, 54, 110, 114), (57, 56, 111, 115), (58, 61, 117, 112), (29, 59, 116, 107), (105, 111, 56, 28), (123, 219, 220, 124), (136, 232, 233, 137), (183, 151, 165, 197), (185, 153, 152, 184), (212, 180, 179, 211), (198, 166, 167, 199), (186, 154, 153, 185), (213, 181, 180, 212), (200, 168, 166, 198), (187, 155, 154, 186), (199, 167, 181, 213), (201, 169, 168, 200), (188, 156, 155, 187), (202, 170, 169, 201), (189, 157, 156, 188), (203, 171, 170, 202), (190, 158, 157, 189), (204, 172, 171, 203), (191, 159, 158, 190), (205, 173, 172, 204), (192, 160, 159, 191), (206, 174, 173, 205), (193, 161, 160, 192), (207, 175, 174, 206), (194, 162, 161, 193), (208, 176, 175, 207), (195, 163, 162, 194), (209, 177, 176, 208), (196, 164, 163, 195), (182, 150, 151, 183), (210, 178, 177, 209), (197, 165, 164, 196), (184, 152, 150, 182), (211, 179, 178, 210), (164, 165, 151, 150, 152, 153, 154, 155, 156, 157, 158, 159, 160, 161, 162, 163), (180, 181, 167, 166, 168, 169, 170, 171, 172, 173, 174, 175, 176, 177, 178, 179), (119, 182, 183, 118), (120, 184, 182, 119), (121, 185, 184, 120), (122, 186, 185, 121), (123, 187, 186, 122), (124, 188, 187, 123), (125, 189, 188, 124), (126, 190, 189, 125), (127, 191, 190, 126), (128, 192, 191, 127), (129, 193, 192, 128), (130, 194, 193, 129), (131, 195, 194, 130), (132, 196, 195, 131), (133, 197, 196, 132), (118, 183, 197, 133), (135, 198, 199, 134), (136, 200, 198, 135), (137, 201, 200, 136), (138, 202, 201, 137), (139, 203, 202, 138), (140, 204, 203, 139), (141, 205, 204, 140), (142, 206, 205, 141), (143, 207, 206, 142), (144, 208, 207, 143), (145, 209, 208, 144), (146, 210, 209, 145), (147, 211, 210, 146), (148, 212, 211, 147), (149, 213, 212, 148), (134, 199, 213, 149), (214, 215, 229, 228, 227, 226, 225, 224, 223, 222, 221, 220, 219, 218, 217, 216), (230, 231, 245, 244, 243, 242, 241, 240, 239, 238, 237, 236, 235, 234, 233, 232), (137, 233, 234, 138), (124, 220, 221, 125), (138, 234, 235, 139), (125, 221, 222, 126), (139, 235, 236, 140), (126, 222, 223, 127), (140, 236, 237, 141), (127, 223, 224, 128), (141, 237, 238, 142), (128, 224, 225, 129), (142, 238, 239, 143), (129, 225, 226, 130), (143, 239, 240, 144), (130, 226, 227, 131), (144, 240, 241, 145), (131, 227, 228, 132), (118, 215, 214, 119), (145, 241, 242, 146), (132, 228, 229, 133), (119, 214, 216, 120), (146, 242, 243, 147), (133, 229, 215, 118), (120, 216, 217, 121), (147, 243, 244, 148), (134, 231, 230, 135), (121, 217, 218, 122), (148, 244, 245, 149), (135, 230, 232, 136), (122, 218, 219, 123), (149, 245, 231, 134), (251, 252, 348, 347), (264, 265, 361, 360), (311, 325, 293, 279), (313, 312, 280, 281), (340, 339, 307, 308), (326, 327, 295, 294), (314, 313, 281, 282), (341, 340, 308, 309), (328, 326, 294, 296), (315, 314, 282, 283), (327, 341, 309, 295), (329, 328, 296, 297), (316, 315, 283, 284), (330, 329, 297, 298), (317, 316, 284, 285), (331, 330, 298, 299), (318, 317, 285, 286), (332, 331, 299, 300), (319, 318, 286, 287), (333, 332, 300, 301), (320, 319, 287, 288), (334, 333, 301, 302), (321, 320, 288, 289), (335, 334, 302, 303), (322, 321, 289, 290), (336, 335, 303, 304), (323, 322, 290, 291), (337, 336, 304, 305), (324, 323, 291, 292), (310, 311, 279, 278), (338, 337, 305, 306), (325, 324, 292, 293), (312, 310, 278, 280), (339, 338, 306, 307), (292, 291, 290, 289, 288, 287, 286, 285, 284, 283, 282, 281, 280, 278, 279, 293), (308, 307, 306, 305, 304, 303, 302, 301, 300, 299, 298, 297, 296, 294, 295, 309), (247, 246, 311, 310), (248, 247, 310, 312), (249, 248, 312, 313), (250, 249, 313, 314), (251, 250, 314, 315), (252, 251, 315, 316), (253, 252, 316, 317), (254, 253, 317, 318), (255, 254, 318, 319), (256, 255, 319, 320), (257, 256, 320, 321), (258, 257, 321, 322), (259, 258, 322, 323), (260, 259, 323, 324), (261, 260, 324, 325), (246, 261, 325, 311), (263, 262, 327, 326), (264, 263, 326, 328), (265, 264, 328, 329), (266, 265, 329, 330), (267, 266, 330, 331), (268, 267, 331, 332), (269, 268, 332, 333), (270, 269, 333, 334), (271, 270, 334, 335), (272, 271, 335, 336), (273, 272, 336, 337), (274, 273, 337, 338), (275, 274, 338, 339), (276, 275, 339, 340), (277, 276, 340, 341), (262, 277, 341, 327), (342, 344, 345, 346, 347, 348, 349, 350, 351, 352, 353, 354, 355, 356, 357, 343), (358, 360, 361, 362, 363, 364, 365, 366, 367, 368, 369, 370, 371, 372, 373, 359), (265, 266, 362, 361), (252, 253, 349, 348), (266, 267, 363, 362), (253, 254, 350, 349), (267, 268, 364, 363), (254, 255, 351, 350), (268, 269, 365, 364), (255, 256, 352, 351), (269, 270, 366, 365), (256, 257, 353, 352), (270, 271, 367, 366), (257, 258, 354, 353), (271, 272, 368, 367), (258, 259, 355, 354), (272, 273, 369, 368), (259, 260, 356, 355), (246, 247, 342, 343), (273, 274, 370, 369), (260, 261, 357, 356), (247, 248, 344, 342), (274, 275, 371, 370), (261, 246, 343, 357), (248, 249, 345, 344), (275, 276, 372, 371), (262, 263, 358, 359), (249, 250, 346, 345), (276, 277, 373, 372), (263, 264, 360, 358), (250, 251, 347, 346), (277, 262, 359, 373), (402, 406, 420, 401), (403, 407, 406, 402), (404, 408, 407, 403), (391, 409, 421, 390), (405, 410, 408, 404), (392, 411, 409, 391), (390, 421, 410, 405), (393, 412, 411, 392), (394, 413, 412, 393), (395, 414, 413, 394), (396, 415, 414, 395), (397, 416, 415, 396), (398, 417, 416, 397), (399, 418, 417, 398), (400, 419, 418, 399), (401, 420, 419, 400), (375, 423, 437, 374), (388, 422, 436, 387), (389, 424, 422, 388), (376, 425, 423, 375), (374, 437, 424, 389), (377, 426, 425, 376), (378, 427, 426, 377), (379, 428, 427, 378), (380, 429, 428, 379), (381, 430, 429, 380), (382, 431, 430, 381), (383, 432, 431, 382), (384, 433, 432, 383), (385, 434, 433, 384), (386, 435, 434, 385), (387, 436, 435, 386), (466, 465, 484, 470), (467, 466, 470, 471), (468, 467, 471, 472), (455, 454, 485, 473), (469, 468, 472, 474), (456, 455, 473, 475), (454, 469, 474, 485), (457, 456, 475, 476), (458, 457, 476, 477), (459, 458, 477, 478), (460, 459, 478, 479), (461, 460, 479, 480), (462, 461, 480, 481), (463, 462, 481, 482), (464, 463, 482, 483), (465, 464, 483, 484), (439, 438, 501, 487), (452, 451, 500, 486), (453, 452, 486, 488), (440, 439, 487, 489), (438, 453, 488, 501), (441, 440, 489, 490), (442, 441, 490, 491), (443, 442, 491, 492), (444, 443, 492, 493), (445, 444, 493, 494), (446, 445, 494, 495), (447, 446, 495, 496), (448, 447, 496, 497), (449, 448, 497, 498), (450, 449, 498, 499), (451, 450, 499, 500)])
me_cylinder_003.polygons.foreach_set('use_smooth', [True] * 372)
_uv = me_cylinder_003.uv_layers.new(name='UVMap')
_uv.uv.foreach_set('vector', [0.1815, 0.8719, 0.1815, 0.8719, 0.1815, 0.9051, 0.1815, 0.9051, 0.1727, 0.924, 0.1727, 0.924, 0.1815, 0.9051, 0.1815, 0.9051, 0.1554, 0.9366, 0.1554, 0.9366, 0.1727, 0.924, 0.1727, 0.924, 0.1815, 0.8719, 0.1815, 0.8719, 0.1815, 0.8475, 0.1815, 0.8475, 0.1815, 0.8719, 0.1815, 0.8719, 0.1815, 0.8475, 0.1815, 0.8151, 0.1815, 0.785, 0.1815, 0.6753, 0.1815, 0.6753, 0.1815, 0.7152, 0.1815, 0.8198, 0.1815, 0.8475, 0.1815, 0.8475, 0.1815, 0.8475, 0.1348, 0.8198, 0.1815, 0.8198, 0.1815, 0.7152, 0.1348, 0.7152, 0.3984, 0.8627, 0.3984, 0.7582, 0.3984, 0.744, 0.3984, 0.8703, 0.3984, 0.7182, 0.3984, 0.7182, 0.3984, 0.704, 0.3984, 0.704, 0.3984, 0.7582, 0.3984, 0.7182, 0.3984, 0.704, 0.3984, 0.744, 0.1348, 0.8151, 0.1815, 0.8151, 0.1815, 0.8475, 0.1348, 0.8475, 0.1348, 0.6753, 0.1815, 0.6753, 0.1815, 0.785, 0.1348, 0.785, 0.1348, 0.8475, 0.08801, 0.8475, 0.08801, 0.8475, 0.1348, 0.8475, 0.1348, 0.8475, 0.1815, 0.8475, 0.1815, 0.8475, 0.1348, 0.8475, 0.3984, 0.8905, 0.3984, 0.8627, 0.3984, 0.8703, 0.3984, 0.8981, 0.1348, 0.8475, 0.1815, 0.8475, 0.1815, 0.8719, 0.1348, 0.8719, 0.1348, 0.8719, 0.1815, 0.8719, 0.1815, 0.8719, 0.1348, 0.8719, 0.1348, 0.8719, 0.1815, 0.8719, 0.1815, 0.8475, 0.1348, 0.8475, 0.1303, 0.924, 0.1727, 0.924, 0.1815, 0.9051, 0.1348, 0.9051, 0.1217, 0.9366, 0.08801, 0.9366, 0.08801, 0.924, 0.1303, 0.924, 0.1217, 0.9366, 0.1554, 0.9366, 0.1727, 0.924, 0.1303, 0.924, 0.1348, 0.9051, 0.1815, 0.9051, 0.1727, 0.924, 0.1303, 0.924, 0.1217, 0.9366, 0.1554, 0.9366, 0.1554, 0.9366, 0.1217, 0.9366, 0.1348, 0.8719, 0.08801, 0.8719, 0.08801, 0.9051, 0.1348, 0.9051, 0.1348, 0.8719, 0.1815, 0.8719, 0.1815, 0.9051, 0.1348, 0.9051, 0.1348, 0.8719, 0.1815, 0.8719, 0.1815, 0.8719, 0.1348, 0.8719, 0.08801, 0.8719, 0.1348, 0.8719, 0.1348, 0.8719, 0.08801, 0.8719, 0.08801, 0.8719, 0.1348, 0.8719, 0.1348, 0.9051, 0.08801, 0.9051, 0.1815, 0.8719, 0.1348, 0.8719, 0.1348, 0.9051, 0.1815, 0.9051, 0.08801, 0.9366, 0.1217, 0.9366, 0.1217, 0.9366, 0.08801, 0.9366, 0.08801, 0.9051, 0.1348, 0.9051, 0.1303, 0.924, 0.08801, 0.924, 0.08801, 0.9366, 0.1217, 0.9366, 0.1303, 0.924, 0.08801, 0.924, 0.1554, 0.9366, 0.1217, 0.9366, 0.1303, 0.924, 0.1727, 0.924, 0.08801, 0.924, 0.1303, 0.924, 0.1348, 0.9051, 0.08801, 0.9051, 0.08801, 0.8719, 0.1348, 0.8719, 0.1348, 0.8475, 0.08801, 0.8475, 0.08801, 0.8719, 0.1348, 0.8719, 0.1348, 0.8719, 0.08801, 0.8719, 0.08801, 0.8475, 0.1348, 0.8475, 0.1348, 0.8719, 0.08801, 0.8719, 0.1815, 0.6753, 0.1348, 0.6753, 0.1348, 0.6753, 0.1815, 0.6753, 0.08801, 0.8475, 0.1348, 0.8475, 0.1348, 0.8475, 0.08801, 0.8475, 0.1815, 0.8475, 0.1348, 0.8475, 0.1348, 0.8475, 0.1815, 0.8475, 0.3984, 0.828, 0.3984, 0.8581, 0.3984, 0.8656, 0.3984, 0.8138, 0.3984, 0.8581, 0.3984, 0.8905, 0.3984, 0.8981, 0.3984, 0.8656, 0.1815, 0.8151, 0.1348, 0.8151, 0.1348, 0.785, 0.1815, 0.785, 0.1815, 0.8198, 0.1348, 0.8198, 0.1348, 0.8475, 0.1815, 0.8475, 0.1815, 0.6753, 0.1348, 0.6753, 0.1348, 0.7152, 0.1815, 0.7152, 0.3984, 0.7182, 0.3984, 0.828, 0.3984, 0.8138, 0.3984, 0.704, 0.3984, 0.704, 0.3517, 0.704, 0.3517, 0.744, 0.3984, 0.744, 0.3984, 0.8703, 0.3517, 0.8703, 0.3517, 0.8981, 0.3984, 0.8981, 0.3984, 0.8656, 0.3517, 0.8656, 0.3517, 0.8138, 0.3984, 0.8138, 0.3984, 0.704, 0.3517, 0.704, 0.3517, 0.704, 0.3984, 0.704, 0.3517, 0.704, 0.3984, 0.704, 0.3984, 0.8138, 0.3517, 0.8138, 0.3517, 0.8656, 0.3984, 0.8656, 0.3984, 0.8981, 0.3517, 0.8981, 0.3517, 0.8703, 0.3984, 0.8703, 0.3984, 0.744, 0.3517, 0.744, 0.3517, 0.8905, 0.3984, 0.8905, 0.3984, 0.8981, 0.3517, 0.8981, 0.3984, 0.8905, 0.3517, 0.8905, 0.3517, 0.8981, 0.3984, 0.8981, 0.1815, 0.8719, 0.1815, 0.9051, 0.1815, 0.9051, 0.1815, 0.8719, 0.1727, 0.924, 0.1815, 0.9051, 0.1815, 0.9051, 0.1727, 0.924, 0.1554, 0.9366, 0.1727, 0.924, 0.1727, 0.924, 0.1554, 0.9366, 0.1815, 0.8719, 0.1815, 0.8719, 0.1815, 0.8719, 0.1815, 0.8475, 0.1815, 0.8475, 0.1815, 0.8719, 0.1815, 0.8475, 0.1815, 0.8475, 0.1815, 0.8475, 0.1815, 0.8475, 0.1815, 0.8198, 0.1815, 0.7152, 0.1815, 0.6753, 0.1815, 0.6753, 0.1815, 0.785, 0.1815, 0.8151, 0.1348, 0.8198, 0.1348, 0.7152, 0.1815, 0.7152, 0.1815, 0.8198, 0.3984, 0.8627, 0.3984, 0.8703, 0.3984, 0.744, 0.3984, 0.7582, 0.3984, 0.7182, 0.3984, 0.704, 0.3984, 0.704, 0.3984, 0.7182, 0.3984, 0.7582, 0.3984, 0.744, 0.3984, 0.704, 0.3984, 0.7182, 0.1348, 0.8151, 0.1348, 0.8475, 0.1815, 0.8475, 0.1815, 0.8151, 0.1348, 0.6753, 0.1348, 0.785, 0.1815, 0.785, 0.1815, 0.6753, 0.1348, 0.8475, 0.1348, 0.8475, 0.08801, 0.8475, 0.08801, 0.8475, 0.1348, 0.8475, 0.1348, 0.8475, 0.1815, 0.8475, 0.1815, 0.8475, 0.3984, 0.8905, 0.3984, 0.8981, 0.3984, 0.8703, 0.3984, 0.8627, 0.1348, 0.8475, 0.1348, 0.8719, 0.1815, 0.8719, 0.1815, 0.8475, 0.1348, 0.8719, 0.1348, 0.8719, 0.1815, 0.8719, 0.1815, 0.8719, 0.1348, 0.8719, 0.1348, 0.8475, 0.1815, 0.8475, 0.1815, 0.8719, 0.1303, 0.924, 0.1348, 0.9051, 0.1815, 0.9051, 0.1727, 0.924, 0.1217, 0.9366, 0.1303, 0.924, 0.08801, 0.924, 0.08801, 0.9366, 0.1217, 0.9366, 0.1303, 0.924, 0.1727, 0.924, 0.1554, 0.9366, 0.1348, 0.9051, 0.1303, 0.924, 0.1727, 0.924, 0.1815, 0.9051, 0.1217, 0.9366, 0.1217, 0.9366, 0.1554, 0.9366, 0.1554, 0.9366, 0.1348, 0.8719, 0.1348, 0.9051, 0.08801, 0.9051, 0.08801, 0.8719, 0.1348, 0.8719, 0.1348, 0.9051, 0.1815, 0.9051, 0.1815, 0.8719, 0.1348, 0.8719, 0.1348, 0.8719, 0.1815, 0.8719, 0.1815, 0.8719, 0.08801, 0.8719, 0.08801, 0.8719, 0.1348, 0.8719, 0.1348, 0.8719, 0.08801, 0.8719, 0.08801, 0.9051, 0.1348, 0.9051, 0.1348, 0.8719, 0.1815, 0.8719, 0.1815, 0.9051, 0.1348, 0.9051, 0.1348, 0.8719, 0.08801, 0.9366, 0.08801, 0.9366, 0.1217, 0.9366, 0.1217, 0.9366, 0.08801, 0.9051, 0.08801, 0.924, 0.1303, 0.924, 0.1348, 0.9051, 0.08801, 0.9366, 0.08801, 0.924, 0.1303, 0.924, 0.1217, 0.9366, 0.1554, 0.9366, 0.1727, 0.924, 0.1303, 0.924, 0.1217, 0.9366, 0.08801, 0.924, 0.08801, 0.9051, 0.1348, 0.9051, 0.1303, 0.924, 0.08801, 0.8719, 0.08801, 0.8475, 0.1348, 0.8475, 0.1348, 0.8719, 0.08801, 0.8719, 0.08801, 0.8719, 0.1348, 0.8719, 0.1348, 0.8719, 0.08801, 0.8475, 0.08801, 0.8719, 0.1348, 0.8719, 0.1348, 0.8475, 0.1815, 0.6753, 0.1815, 0.6753, 0.1348, 0.6753, 0.1348, 0.6753, 0.08801, 0.8475, 0.08801, 0.8475, 0.1348, 0.8475, 0.1348, 0.8475, 0.1815, 0.8475, 0.1815, 0.8475, 0.1348, 0.8475, 0.1348, 0.8475, 0.3984, 0.828, 0.3984, 0.8138, 0.3984, 0.8656, 0.3984, 0.8581, 0.3984, 0.8581, 0.3984, 0.8656, 0.3984, 0.8981, 0.3984, 0.8905, 0.1815, 0.8151, 0.1815, 0.785, 0.1348, 0.785, 0.1348, 0.8151, 0.1815, 0.8198, 0.1815, 0.8475, 0.1348, 0.8475, 0.1348, 0.8198, 0.1815, 0.6753, 0.1815, 0.7152, 0.1348, 0.7152, 0.1348, 0.6753, 0.3984, 0.7182, 0.3984, 0.704, 0.3984, 0.8138, 0.3984, 0.828, 0.3984, 0.704, 0.3984, 0.744, 0.3517, 0.744, 0.3517, 0.704, 0.3984, 0.8703, 0.3984, 0.8981, 0.3517, 0.8981, 0.3517, 0.8703, 0.3984, 0.8656, 0.3984, 0.8138, 0.3517, 0.8138, 0.3517, 0.8656, 0.3984, 0.704, 0.3984, 0.704, 0.3517, 0.704, 0.3517, 0.704, 0.3517, 0.704, 0.3517, 0.8138, 0.3984, 0.8138, 0.3984, 0.704, 0.3517, 0.8656, 0.3517, 0.8981, 0.3984, 0.8981, 0.3984, 0.8656, 0.3517, 0.8703, 0.3517, 0.744, 0.3984, 0.744, 0.3984, 0.8703, 0.3517, 0.8905, 0.3517, 0.8981, 0.3984, 0.8981, 0.3984, 0.8905, 0.3984, 0.8905, 0.3984, 0.8981, 0.3517, 0.8981, 0.3517, 0.8905, 0.4167, 0.4857, 0.4167, 0.4857, 0.4064, 0.4703, 0.4064, 0.4703, 0.403, 0.5339, 0.403, 0.5339, 0.4123, 0.5201, 0.4123, 0.5201, 0.3739, 0.2016, 0.3739, 0.2016, 0.3469, 0.1962, 0.3469, 0.1962, 0.439, 0.1581, 0.439, 0.1581, 0.4237, 0.1809, 0.4237, 0.1809, 0.3241, 0.1809, 0.3241, 0.1809, 0.3088, 0.1581, 0.3088, 0.1581, 0.4009, 0.1962, 0.4009, 0.1962, 0.3739, 0.2016, 0.3739, 0.2016, 0.4444, 0.1311, 0.4444, 0.1311, 0.439, 0.1581, 0.439, 0.1581, 0.3469, 0.1962, 0.3469, 0.1962, 0.3241, 0.1809, 0.3241, 0.1809, 0.4237, 0.1809, 0.4237, 0.1809, 0.4009, 0.1962, 0.4009, 0.1962, 0.439, 0.1041, 0.439, 0.1041, 0.4444, 0.1311, 0.4444, 0.1311, 0.3739, 0.2016, 0.3739, 0.2016, 0.3469, 0.1962, 0.3469, 0.1962, 0.439, 0.1581, 0.439, 0.1581, 0.4237, 0.1809, 0.4237, 0.1809, 0.4237, 0.08127, 0.4237, 0.08127, 0.439, 0.1041, 0.439, 0.1041, 0.4444, 0.1311, 0.4444, 0.1311, 0.439, 0.1581, 0.439, 0.1581, 0.4009, 0.06599, 0.4009, 0.06599, 0.4237, 0.08127, 0.4237, 0.08127, 0.439, 0.1041, 0.439, 0.1041, 0.4444, 0.1311, 0.4444, 0.1311, 0.3739, 0.06063, 0.3739, 0.06063, 0.4009, 0.06599, 0.4009, 0.06599, 0.4237, 0.08127, 0.4237, 0.08127, 0.439, 0.1041, 0.439, 0.1041, 0.3469, 0.06599, 0.3469, 0.06599, 0.3739, 0.06063, 0.3739, 0.06063, 0.4009, 0.06599, 0.4009, 0.06599, 0.4237, 0.08127, 0.4237, 0.08127, 0.3241, 0.08127, 0.3241, 0.08127, 0.3469, 0.06599, 0.3469, 0.06599, 0.3739, 0.06063, 0.3739, 0.06063, 0.4009, 0.06599, 0.4009, 0.06599, 0.3088, 0.1041, 0.3088, 0.1041, 0.3241, 0.08127, 0.3241, 0.08127, 0.3469, 0.06599, 0.3469, 0.06599, 0.3739, 0.06063, 0.3739, 0.06063, 0.3034, 0.1311, 0.3034, 0.1311, 0.3088, 0.1041, 0.3088, 0.1041, 0.3241, 0.08127, 0.3241, 0.08127, 0.3469, 0.06599, 0.3469, 0.06599, 0.3088, 0.1581, 0.3088, 0.1581, 0.3034, 0.1311, 0.3034, 0.1311, 0.3088, 0.1041, 0.3088, 0.1041, 0.3241, 0.08127, 0.3241, 0.08127, 0.3241, 0.1809, 0.3241, 0.1809, 0.3088, 0.1581, 0.3088, 0.1581, 0.4009, 0.1962, 0.4009, 0.1962, 0.3739, 0.2016, 0.3739, 0.2016, 0.3034, 0.1311, 0.3034, 0.1311, 0.3088, 0.1041, 0.3088, 0.1041, 0.3469, 0.1962, 0.3469, 0.1962, 0.3241, 0.1809, 0.3241, 0.1809, 0.4237, 0.1809, 0.4237, 0.1809, 0.4009, 0.1962, 0.4009, 0.1962, 0.3088, 0.1581, 0.3088, 0.1581, 0.3034, 0.1311, 0.3034, 0.1311, 0.0757, 0.5487, 0.09857, 0.564, 0.1255, 0.5694, 0.1525, 0.564, 0.1754, 0.5487, 0.1907, 0.5259, 0.196, 0.4989, 0.1907, 0.4719, 0.1754, 0.4491, 0.1525, 0.4338, 0.1255, 0.4284, 0.09857, 0.4338, 0.0757, 0.4491, 0.06042, 0.4719, 0.05506, 0.4989, 0.06042, 0.5259, 0.0757, 0.5487, 0.09857, 0.564, 0.1255, 0.5694, 0.1525, 0.564, 0.1754, 0.5487, 0.1907, 0.5259, 0.196, 0.4989, 0.1907, 0.4719, 0.1754, 0.4491, 0.1525, 0.4338, 0.1255, 0.4284, 0.09857, 0.4338, 0.0757, 0.4491, 0.06042, 0.4719, 0.05506, 0.4989, 0.06042, 0.5259, 0.1437, 0.5427, 0.1525, 0.564, 0.1255, 0.5694, 0.1255, 0.5463, 0.1591, 0.5324, 0.1754, 0.5487, 0.1525, 0.564, 0.1437, 0.5427, 0.1693, 0.517, 0.1907, 0.5259, 0.1754, 0.5487, 0.1591, 0.5324, 0.173, 0.4989, 0.196, 0.4989, 0.1907, 0.5259, 0.1693, 0.517, 0.1693, 0.4807, 0.1907, 0.4719, 0.196, 0.4989, 0.173, 0.4989, 0.1591, 0.4654, 0.1754, 0.4491, 0.1907, 0.4719, 0.1693, 0.4807, 0.1437, 0.4551, 0.1525, 0.4338, 0.1754, 0.4491, 0.1591, 0.4654, 0.1255, 0.4515, 0.1255, 0.4284, 0.1525, 0.4338, 0.1437, 0.4551, 0.1074, 0.4551, 0.09857, 0.4338, 0.1255, 0.4284, 0.1255, 0.4515, 0.09201, 0.4654, 0.0757, 0.4491, 0.09857, 0.4338, 0.1074, 0.4551, 0.08173, 0.4807, 0.06042, 0.4719, 0.0757, 0.4491, 0.09201, 0.4654, 0.07812, 0.4989, 0.05506, 0.4989, 0.06042, 0.4719, 0.08173, 0.4807, 0.08173, 0.517, 0.06042, 0.5259, 0.05506, 0.4989, 0.07812, 0.4989, 0.09201, 0.5324, 0.0757, 0.5487, 0.06042, 0.5259, 0.08173, 0.517, 0.1074, 0.5427, 0.09857, 0.564, 0.0757, 0.5487, 0.09201, 0.5324, 0.1255, 0.5463, 0.1255, 0.5694, 0.09857, 0.564, 0.1074, 0.5427, 0.1418, 0.5382, 0.1525, 0.564, 0.1255, 0.5694, 0.1255, 0.5415, 0.1557, 0.529, 0.1754, 0.5487, 0.1525, 0.564, 0.1418, 0.5382, 0.1649, 0.5152, 0.1907, 0.5259, 0.1754, 0.5487, 0.1557, 0.529, 0.1681, 0.4989, 0.196, 0.4989, 0.1907, 0.5259, 0.1649, 0.5152, 0.1649, 0.4826, 0.1907, 0.4719, 0.196, 0.4989, 0.1681, 0.4989, 0.1557, 0.4688, 0.1754, 0.4491, 0.1907, 0.4719, 0.1649, 0.4826, 0.1418, 0.4595, 0.1525, 0.4338, 0.1754, 0.4491, 0.1557, 0.4688, 0.1255, 0.4563, 0.1255, 0.4284, 0.1525, 0.4338, 0.1418, 0.4595, 0.1092, 0.4595, 0.09857, 0.4338, 0.1255, 0.4284, 0.1255, 0.4563, 0.09542, 0.4688, 0.0757, 0.4491, 0.09857, 0.4338, 0.1092, 0.4595, 0.08618, 0.4826, 0.06042, 0.4719, 0.0757, 0.4491, 0.09542, 0.4688, 0.08294, 0.4989, 0.05506, 0.4989, 0.06042, 0.4719, 0.08618, 0.4826, 0.08618, 0.5152, 0.06042, 0.5259, 0.05506, 0.4989, 0.08294, 0.4989, 0.09542, 0.529, 0.0757, 0.5487, 0.06042, 0.5259, 0.08618, 0.5152, 0.1092, 0.5382, 0.09857, 0.564, 0.0757, 0.5487, 0.09542, 0.529, 0.1255, 0.5415, 0.1255, 0.5694, 0.09857, 0.564, 0.1092, 0.5382, 0.6445, 0.5476, 0.6264, 0.5512, 0.6082, 0.5476, 0.5928, 0.5373, 0.5826, 0.522, 0.5789, 0.5038, 0.5826, 0.4857, 0.5928, 0.4703, 0.6082, 0.46, 0.6264, 0.4564, 0.6445, 0.46, 0.6599, 0.4703, 0.6702, 0.4857, 0.6738, 0.5038, 0.6702, 0.522, 0.6599, 0.5373, 0.6427, 0.5432, 0.6264, 0.5464, 0.6101, 0.5432, 0.5962, 0.5339, 0.587, 0.5201, 0.5838, 0.5038, 0.587, 0.4875, 0.5962, 0.4737, 0.6101, 0.4645, 0.6264, 0.4612, 0.6427, 0.4645, 0.6565, 0.4737, 0.6657, 0.4875, 0.669, 0.5038, 0.6657, 0.5201, 0.6565, 0.5339, 0.4123, 0.5201, 0.4123, 0.5201, 0.4155, 0.5038, 0.4155, 0.5038, 0.4064, 0.4703, 0.4064, 0.4703, 0.391, 0.46, 0.391, 0.46, 0.4155, 0.5038, 0.4155, 0.5038, 0.4123, 0.4875, 0.4123, 0.4875, 0.391, 0.46, 0.391, 0.46, 0.3729, 0.4564, 0.3729, 0.4564, 0.4123, 0.4875, 0.4123, 0.4875, 0.403, 0.4737, 0.403, 0.4737, 0.3729, 0.4564, 0.3729, 0.4564, 0.3548, 0.46, 0.3548, 0.46, 0.403, 0.4737, 0.403, 0.4737, 0.3892, 0.4645, 0.3892, 0.4645, 0.3548, 0.46, 0.3548, 0.46, 0.3394, 0.4703, 0.3394, 0.4703, 0.3892, 0.4645, 0.3892, 0.4645, 0.3729, 0.4612, 0.3729, 0.4612, 0.3394, 0.4703, 0.3394, 0.4703, 0.3291, 0.4857, 0.3291, 0.4857, 0.3729, 0.4612, 0.3729, 0.4612, 0.3566, 0.4645, 0.3566, 0.4645, 0.3291, 0.4857, 0.3291, 0.4857, 0.3255, 0.5038, 0.3255, 0.5038, 0.3566, 0.4645, 0.3566, 0.4645, 0.3428, 0.4737, 0.3428, 0.4737, 0.3255, 0.5038, 0.3255, 0.5038, 0.3291, 0.522, 0.3291, 0.522, 0.3428, 0.4737, 0.3428, 0.4737, 0.3335, 0.4875, 0.3335, 0.4875, 0.3291, 0.522, 0.3291, 0.522, 0.3394, 0.5373, 0.3394, 0.5373, 0.3729, 0.5512, 0.3729, 0.5512, 0.391, 0.5476, 0.391, 0.5476, 0.3335, 0.4875, 0.3335, 0.4875, 0.3303, 0.5038, 0.3303, 0.5038, 0.3394, 0.5373, 0.3394, 0.5373, 0.3548, 0.5476, 0.3548, 0.5476, 0.391, 0.5476, 0.391, 0.5476, 0.4064, 0.5373, 0.4064, 0.5373, 0.3303, 0.5038, 0.3303, 0.5038, 0.3335, 0.5201, 0.3335, 0.5201, 0.3548, 0.5476, 0.3548, 0.5476, 0.3729, 0.5512, 0.3729, 0.5512, 0.4064, 0.5373, 0.4064, 0.5373, 0.4167, 0.522, 0.4167, 0.522, 0.3335, 0.5201, 0.3335, 0.5201, 0.3428, 0.5339, 0.3428, 0.5339, 0.3729, 0.5464, 0.3729, 0.5464, 0.3892, 0.5432, 0.3892, 0.5432, 0.4167, 0.522, 0.4167, 0.522, 0.4203, 0.5038, 0.4203, 0.5038, 0.3428, 0.5339, 0.3428, 0.5339, 0.3566, 0.5432, 0.3566, 0.5432, 0.3892, 0.5432, 0.3892, 0.5432, 0.403, 0.5339, 0.403, 0.5339, 0.4203, 0.5038, 0.4203, 0.5038, 0.4167, 0.4857, 0.4167, 0.4857, 0.3566, 0.5432, 0.3566, 0.5432, 0.3729, 0.5464, 0.3729, 0.5464, 0.4167, 0.4857, 0.4064, 0.4703, 0.4064, 0.4703, 0.4167, 0.4857, 0.403, 0.5339, 0.4123, 0.5201, 0.4123, 0.5201, 0.403, 0.5339, 0.3739, 0.2016, 0.3469, 0.1962, 0.3469, 0.1962, 0.3739, 0.2016, 0.439, 0.1581, 0.4237, 0.1809, 0.4237, 0.1809, 0.439, 0.1581, 0.3241, 0.1809, 0.3088, 0.1581, 0.3088, 0.1581, 0.3241, 0.1809, 0.4009, 0.1962, 0.3739, 0.2016, 0.3739, 0.2016, 0.4009, 0.1962, 0.4444, 0.1311, 0.439, 0.1581, 0.439, 0.1581, 0.4444, 0.1311, 0.3469, 0.1962, 0.3241, 0.1809, 0.3241, 0.1809, 0.3469, 0.1962, 0.4237, 0.1809, 0.4009, 0.1962, 0.4009, 0.1962, 0.4237, 0.1809, 0.439, 0.1041, 0.4444, 0.1311, 0.4444, 0.1311, 0.439, 0.1041, 0.3739, 0.2016, 0.3469, 0.1962, 0.3469, 0.1962, 0.3739, 0.2016, 0.439, 0.1581, 0.4237, 0.1809, 0.4237, 0.1809, 0.439, 0.1581, 0.4237, 0.08127, 0.439, 0.1041, 0.439, 0.1041, 0.4237, 0.08127, 0.4444, 0.1311, 0.439, 0.1581, 0.439, 0.1581, 0.4444, 0.1311, 0.4009, 0.06599, 0.4237, 0.08127, 0.4237, 0.08127, 0.4009, 0.06599, 0.439, 0.1041, 0.4444, 0.1311, 0.4444, 0.1311, 0.439, 0.1041, 0.3739, 0.06063, 0.4009, 0.06599, 0.4009, 0.06599, 0.3739, 0.06063, 0.4237, 0.08127, 0.439, 0.1041, 0.439, 0.1041, 0.4237, 0.08127, 0.3469, 0.06599, 0.3739, 0.06063, 0.3739, 0.06063, 0.3469, 0.06599, 0.4009, 0.06599, 0.4237, 0.08127, 0.4237, 0.08127, 0.4009, 0.06599, 0.3241, 0.08127, 0.3469, 0.06599, 0.3469, 0.06599, 0.3241, 0.08127, 0.3739, 0.06063, 0.4009, 0.06599, 0.4009, 0.06599, 0.3739, 0.06063, 0.3088, 0.1041, 0.3241, 0.08127, 0.3241, 0.08127, 0.3088, 0.1041, 0.3469, 0.06599, 0.3739, 0.06063, 0.3739, 0.06063, 0.3469, 0.06599, 0.3034, 0.1311, 0.3088, 0.1041, 0.3088, 0.1041, 0.3034, 0.1311, 0.3241, 0.08127, 0.3469, 0.06599, 0.3469, 0.06599, 0.3241, 0.08127, 0.3088, 0.1581, 0.3034, 0.1311, 0.3034, 0.1311, 0.3088, 0.1581, 0.3088, 0.1041, 0.3241, 0.08127, 0.3241, 0.08127, 0.3088, 0.1041, 0.3241, 0.1809, 0.3088, 0.1581, 0.3088, 0.1581, 0.3241, 0.1809, 0.4009, 0.1962, 0.3739, 0.2016, 0.3739, 0.2016, 0.4009, 0.1962, 0.3034, 0.1311, 0.3088, 0.1041, 0.3088, 0.1041, 0.3034, 0.1311, 0.3469, 0.1962, 0.3241, 0.1809, 0.3241, 0.1809, 0.3469, 0.1962, 0.4237, 0.1809, 0.4009, 0.1962, 0.4009, 0.1962, 0.4237, 0.1809, 0.3088, 0.1581, 0.3034, 0.1311, 0.3034, 0.1311, 0.3088, 0.1581, 0.0757, 0.5487, 0.06042, 0.5259, 0.05506, 0.4989, 0.06042, 0.4719, 0.0757, 0.4491, 0.09857, 0.4338, 0.1255, 0.4284, 0.1525, 0.4338, 0.1754, 0.4491, 0.1907, 0.4719, 0.196, 0.4989, 0.1907, 0.5259, 0.1754, 0.5487, 0.1525, 0.564, 0.1255, 0.5694, 0.09857, 0.564, 0.0757, 0.5487, 0.06042, 0.5259, 0.05506, 0.4989, 0.06042, 0.4719, 0.0757, 0.4491, 0.09857, 0.4338, 0.1255, 0.4284, 0.1525, 0.4338, 0.1754, 0.4491, 0.1907, 0.4719, 0.196, 0.4989, 0.1907, 0.5259, 0.1754, 0.5487, 0.1525, 0.564, 0.1255, 0.5694, 0.09857, 0.564, 0.1437, 0.5427, 0.1255, 0.5463, 0.1255, 0.5694, 0.1525, 0.564, 0.1591, 0.5324, 0.1437, 0.5427, 0.1525, 0.564, 0.1754, 0.5487, 0.1693, 0.517, 0.1591, 0.5324, 0.1754, 0.5487, 0.1907, 0.5259, 0.173, 0.4989, 0.1693, 0.517, 0.1907, 0.5259, 0.196, 0.4989, 0.1693, 0.4807, 0.173, 0.4989, 0.196, 0.4989, 0.1907, 0.4719, 0.1591, 0.4654, 0.1693, 0.4807, 0.1907, 0.4719, 0.1754, 0.4491, 0.1437, 0.4551, 0.1591, 0.4654, 0.1754, 0.4491, 0.1525, 0.4338, 0.1255, 0.4515, 0.1437, 0.4551, 0.1525, 0.4338, 0.1255, 0.4284, 0.1074, 0.4551, 0.1255, 0.4515, 0.1255, 0.4284, 0.09857, 0.4338, 0.09201, 0.4654, 0.1074, 0.4551, 0.09857, 0.4338, 0.0757, 0.4491, 0.08173, 0.4807, 0.09201, 0.4654, 0.0757, 0.4491, 0.06042, 0.4719, 0.07812, 0.4989, 0.08173, 0.4807, 0.06042, 0.4719, 0.05506, 0.4989, 0.08173, 0.517, 0.07812, 0.4989, 0.05506, 0.4989, 0.06042, 0.5259, 0.09201, 0.5324, 0.08173, 0.517, 0.06042, 0.5259, 0.0757, 0.5487, 0.1074, 0.5427, 0.09201, 0.5324, 0.0757, 0.5487, 0.09857, 0.564, 0.1255, 0.5463, 0.1074, 0.5427, 0.09857, 0.564, 0.1255, 0.5694, 0.1418, 0.5382, 0.1255, 0.5415, 0.1255, 0.5694, 0.1525, 0.564, 0.1557, 0.529, 0.1418, 0.5382, 0.1525, 0.564, 0.1754, 0.5487, 0.1649, 0.5152, 0.1557, 0.529, 0.1754, 0.5487, 0.1907, 0.5259, 0.1681, 0.4989, 0.1649, 0.5152, 0.1907, 0.5259, 0.196, 0.4989, 0.1649, 0.4826, 0.1681, 0.4989, 0.196, 0.4989, 0.1907, 0.4719, 0.1557, 0.4688, 0.1649, 0.4826, 0.1907, 0.4719, 0.1754, 0.4491, 0.1418, 0.4595, 0.1557, 0.4688, 0.1754, 0.4491, 0.1525, 0.4338, 0.1255, 0.4563, 0.1418, 0.4595, 0.1525, 0.4338, 0.1255, 0.4284, 0.1092, 0.4595, 0.1255, 0.4563, 0.1255, 0.4284, 0.09857, 0.4338, 0.09542, 0.4688, 0.1092, 0.4595, 0.09857, 0.4338, 0.0757, 0.4491, 0.08618, 0.4826, 0.09542, 0.4688, 0.0757, 0.4491, 0.06042, 0.4719, 0.08294, 0.4989, 0.08618, 0.4826, 0.06042, 0.4719, 0.05506, 0.4989, 0.08618, 0.5152, 0.08294, 0.4989, 0.05506, 0.4989, 0.06042, 0.5259, 0.09542, 0.529, 0.08618, 0.5152, 0.06042, 0.5259, 0.0757, 0.5487, 0.1092, 0.5382, 0.09542, 0.529, 0.0757, 0.5487, 0.09857, 0.564, 0.1255, 0.5415, 0.1092, 0.5382, 0.09857, 0.564, 0.1255, 0.5694, 0.6445, 0.5476, 0.6599, 0.5373, 0.6702, 0.522, 0.6738, 0.5038, 0.6702, 0.4857, 0.6599, 0.4703, 0.6445, 0.46, 0.6264, 0.4564, 0.6082, 0.46, 0.5928, 0.4703, 0.5826, 0.4857, 0.5789, 0.5038, 0.5826, 0.522, 0.5928, 0.5373, 0.6082, 0.5476, 0.6264, 0.5512, 0.6427, 0.5432, 0.6565, 0.5339, 0.6657, 0.5201, 0.669, 0.5038, 0.6657, 0.4875, 0.6565, 0.4737, 0.6427, 0.4645, 0.6264, 0.4612, 0.6101, 0.4645, 0.5962, 0.4737, 0.587, 0.4875, 0.5838, 0.5038, 0.587, 0.5201, 0.5962, 0.5339, 0.6101, 0.5432, 0.6264, 0.5464, 0.4123, 0.5201, 0.4155, 0.5038, 0.4155, 0.5038, 0.4123, 0.5201, 0.4064, 0.4703, 0.391, 0.46, 0.391, 0.46, 0.4064, 0.4703, 0.4155, 0.5038, 0.4123, 0.4875, 0.4123, 0.4875, 0.4155, 0.5038, 0.391, 0.46, 0.3729, 0.4564, 0.3729, 0.4564, 0.391, 0.46, 0.4123, 0.4875, 0.403, 0.4737, 0.403, 0.4737, 0.4123, 0.4875, 0.3729, 0.4564, 0.3548, 0.46, 0.3548, 0.46, 0.3729, 0.4564, 0.403, 0.4737, 0.3892, 0.4645, 0.3892, 0.4645, 0.403, 0.4737, 0.3548, 0.46, 0.3394, 0.4703, 0.3394, 0.4703, 0.3548, 0.46, 0.3892, 0.4645, 0.3729, 0.4612, 0.3729, 0.4612, 0.3892, 0.4645, 0.3394, 0.4703, 0.3291, 0.4857, 0.3291, 0.4857, 0.3394, 0.4703, 0.3729, 0.4612, 0.3566, 0.4645, 0.3566, 0.4645, 0.3729, 0.4612, 0.3291, 0.4857, 0.3255, 0.5038, 0.3255, 0.5038, 0.3291, 0.4857, 0.3566, 0.4645, 0.3428, 0.4737, 0.3428, 0.4737, 0.3566, 0.4645, 0.3255, 0.5038, 0.3291, 0.522, 0.3291, 0.522, 0.3255, 0.5038, 0.3428, 0.4737, 0.3335, 0.4875, 0.3335, 0.4875, 0.3428, 0.4737, 0.3291, 0.522, 0.3394, 0.5373, 0.3394, 0.5373, 0.3291, 0.522, 0.3729, 0.5512, 0.391, 0.5476, 0.391, 0.5476, 0.3729, 0.5512, 0.3335, 0.4875, 0.3303, 0.5038, 0.3303, 0.5038, 0.3335, 0.4875, 0.3394, 0.5373, 0.3548, 0.5476, 0.3548, 0.5476, 0.3394, 0.5373, 0.391, 0.5476, 0.4064, 0.5373, 0.4064, 0.5373, 0.391, 0.5476, 0.3303, 0.5038, 0.3335, 0.5201, 0.3335, 0.5201, 0.3303, 0.5038, 0.3548, 0.5476, 0.3729, 0.5512, 0.3729, 0.5512, 0.3548, 0.5476, 0.4064, 0.5373, 0.4167, 0.522, 0.4167, 0.522, 0.4064, 0.5373, 0.3335, 0.5201, 0.3428, 0.5339, 0.3428, 0.5339, 0.3335, 0.5201, 0.3729, 0.5464, 0.3892, 0.5432, 0.3892, 0.5432, 0.3729, 0.5464, 0.4167, 0.522, 0.4203, 0.5038, 0.4203, 0.5038, 0.4167, 0.522, 0.3428, 0.5339, 0.3566, 0.5432, 0.3566, 0.5432, 0.3428, 0.5339, 0.3892, 0.5432, 0.403, 0.5339, 0.403, 0.5339, 0.3892, 0.5432, 0.4203, 0.5038, 0.4167, 0.4857, 0.4167, 0.4857, 0.4203, 0.5038, 0.3566, 0.5432, 0.3729, 0.5464, 0.3729, 0.5464, 0.3566, 0.5432, 0.5726, 0.8695, 0.5726, 0.8695, 0.5765, 0.8501, 0.5765, 0.8501, 0.5765, 0.889, 0.5765, 0.889, 0.5726, 0.8695, 0.5726, 0.8695, 0.5875, 0.9054, 0.5875, 0.9054, 0.5765, 0.889, 0.5765, 0.889, 0.6428, 0.9164, 0.6428, 0.9164, 0.6234, 0.9203, 0.6234, 0.9203, 0.6039, 0.9164, 0.6039, 0.9164, 0.5875, 0.9054, 0.5875, 0.9054, 0.6592, 0.9054, 0.6592, 0.9054, 0.6428, 0.9164, 0.6428, 0.9164, 0.6234, 0.9203, 0.6234, 0.9203, 0.6039, 0.9164, 0.6039, 0.9164, 0.6702, 0.889, 0.6702, 0.889, 0.6592, 0.9054, 0.6592, 0.9054, 0.6741, 0.8695, 0.6741, 0.8695, 0.6702, 0.889, 0.6702, 0.889, 0.6702, 0.8501, 0.6702, 0.8501, 0.6741, 0.8695, 0.6741, 0.8695, 0.6592, 0.8337, 0.6592, 0.8337, 0.6702, 0.8501, 0.6702, 0.8501, 0.6428, 0.8227, 0.6428, 0.8227, 0.6592, 0.8337, 0.6592, 0.8337, 0.6234, 0.8188, 0.6234, 0.8188, 0.6428, 0.8227, 0.6428, 0.8227, 0.6039, 0.8227, 0.6039, 0.8227, 0.6234, 0.8188, 0.6234, 0.8188, 0.5875, 0.8337, 0.5875, 0.8337, 0.6039, 0.8227, 0.6039, 0.8227, 0.5765, 0.8501, 0.5765, 0.8501, 0.5875, 0.8337, 0.5875, 0.8337, 0.6454, 0.9227, 0.6454, 0.9227, 0.6234, 0.9271, 0.6234, 0.9271, 0.5826, 0.9103, 0.5826, 0.9103, 0.5702, 0.8916, 0.5702, 0.8916, 0.6013, 0.9227, 0.6013, 0.9227, 0.5826, 0.9103, 0.5826, 0.9103, 0.6641, 0.9103, 0.6641, 0.9103, 0.6454, 0.9227, 0.6454, 0.9227, 0.6234, 0.9271, 0.6234, 0.9271, 0.6013, 0.9227, 0.6013, 0.9227, 0.6766, 0.8916, 0.6766, 0.8916, 0.6641, 0.9103, 0.6641, 0.9103, 0.6809, 0.8695, 0.6809, 0.8695, 0.6766, 0.8916, 0.6766, 0.8916, 0.6766, 0.8475, 0.6766, 0.8475, 0.6809, 0.8695, 0.6809, 0.8695, 0.6641, 0.8288, 0.6641, 0.8288, 0.6766, 0.8475, 0.6766, 0.8475, 0.6454, 0.8163, 0.6454, 0.8163, 0.6641, 0.8288, 0.6641, 0.8288, 0.6234, 0.812, 0.6234, 0.812, 0.6454, 0.8163, 0.6454, 0.8163, 0.6013, 0.8163, 0.6013, 0.8163, 0.6234, 0.812, 0.6234, 0.812, 0.5826, 0.8288, 0.5826, 0.8288, 0.6013, 0.8163, 0.6013, 0.8163, 0.5702, 0.8475, 0.5702, 0.8475, 0.5826, 0.8288, 0.5826, 0.8288, 0.5658, 0.8695, 0.5658, 0.8695, 0.5702, 0.8475, 0.5702, 0.8475, 0.5702, 0.8916, 0.5702, 0.8916, 0.5658, 0.8695, 0.5658, 0.8695, 0.5726, 0.8695, 0.5765, 0.8501, 0.5765, 0.8501, 0.5726, 0.8695, 0.5765, 0.889, 0.5726, 0.8695, 0.5726, 0.8695, 0.5765, 0.889, 0.5875, 0.9054, 0.5765, 0.889, 0.5765, 0.889, 0.5875, 0.9054, 0.6428, 0.9164, 0.6234, 0.9203, 0.6234, 0.9203, 0.6428, 0.9164, 0.6039, 0.9164, 0.5875, 0.9054, 0.5875, 0.9054, 0.6039, 0.9164, 0.6592, 0.9054, 0.6428, 0.9164, 0.6428, 0.9164, 0.6592, 0.9054, 0.6234, 0.9203, 0.6039, 0.9164, 0.6039, 0.9164, 0.6234, 0.9203, 0.6702, 0.889, 0.6592, 0.9054, 0.6592, 0.9054, 0.6702, 0.889, 0.6741, 0.8695, 0.6702, 0.889, 0.6702, 0.889, 0.6741, 0.8695, 0.6702, 0.8501, 0.6741, 0.8695, 0.6741, 0.8695, 0.6702, 0.8501, 0.6592, 0.8337, 0.6702, 0.8501, 0.6702, 0.8501, 0.6592, 0.8337, 0.6428, 0.8227, 0.6592, 0.8337, 0.6592, 0.8337, 0.6428, 0.8227, 0.6234, 0.8188, 0.6428, 0.8227, 0.6428, 0.8227, 0.6234, 0.8188, 0.6039, 0.8227, 0.6234, 0.8188, 0.6234, 0.8188, 0.6039, 0.8227, 0.5875, 0.8337, 0.6039, 0.8227, 0.6039, 0.8227, 0.5875, 0.8337, 0.5765, 0.8501, 0.5875, 0.8337, 0.5875, 0.8337, 0.5765, 0.8501, 0.6454, 0.9227, 0.6234, 0.9271, 0.6234, 0.9271, 0.6454, 0.9227, 0.5826, 0.9103, 0.5702, 0.8916, 0.5702, 0.8916, 0.5826, 0.9103, 0.6013, 0.9227, 0.5826, 0.9103, 0.5826, 0.9103, 0.6013, 0.9227, 0.6641, 0.9103, 0.6454, 0.9227, 0.6454, 0.9227, 0.6641, 0.9103, 0.6234, 0.9271, 0.6013, 0.9227, 0.6013, 0.9227, 0.6234, 0.9271, 0.6766, 0.8916, 0.6641, 0.9103, 0.6641, 0.9103, 0.6766, 0.8916, 0.6809, 0.8695, 0.6766, 0.8916, 0.6766, 0.8916, 0.6809, 0.8695, 0.6766, 0.8475, 0.6809, 0.8695, 0.6809, 0.8695, 0.6766, 0.8475, 0.6641, 0.8288, 0.6766, 0.8475, 0.6766, 0.8475, 0.6641, 0.8288, 0.6454, 0.8163, 0.6641, 0.8288, 0.6641, 0.8288, 0.6454, 0.8163, 0.6234, 0.812, 0.6454, 0.8163, 0.6454, 0.8163, 0.6234, 0.812, 0.6013, 0.8163, 0.6234, 0.812, 0.6234, 0.812, 0.6013, 0.8163, 0.5826, 0.8288, 0.6013, 0.8163, 0.6013, 0.8163, 0.5826, 0.8288, 0.5702, 0.8475, 0.5826, 0.8288, 0.5826, 0.8288, 0.5702, 0.8475, 0.5658, 0.8695, 0.5702, 0.8475, 0.5702, 0.8475, 0.5658, 0.8695, 0.5702, 0.8916, 0.5658, 0.8695, 0.5658, 0.8695, 0.5702, 0.8916])
me_cylinder_003.use_remesh_fix_poles = True
me_cylinder_003.use_remesh_preserve_attributes = False
me_cylinder_003.use_mirror_x = True
me_cylinder_003.update()
arm_armature = bpy.data.armatures.new('Armature')  # bones are not reproduced

# ---- objects
ob_lower_003_tire = bpy.data.objects.new('lower_003_tire', me_cylinder_002)
ob_lower_003 = bpy.data.objects.new('lower_003', me_cylinder_003)
ob_armature = bpy.data.objects.new('Armature', arm_armature)

# ---- transforms, parenting, visibility, modifiers, constraints
ob_lower_003_tire.parent = ob_armature
ob_lower_003_tire.matrix_parent_inverse = Matrix(((1.0, -0.0, 0.0, -0.0), (-0.0, 1.0, -0.0, -0.1664), (0.0, -0.0, 1.0, -0.49), (-0.0, 0.0, -0.0, 1.0)))
ob_lower_003_tire.location = (0.0, 0.0, 0.0)
ob_lower_003_tire.use_mesh_mirror_x = True
_vg = ob_lower_003_tire.vertex_groups.new(name='body')
for _i, _w in zip([0, 1, 2, 3, 4, 5, 6, 7, 8, 9, 10, 11, 12, 13, 14, 15, 16, 17, 18, 19, 20, 21, 22, 23, 24, 25, 26, 27, 28, 29, 30, 31, 32, 33, 34, 35, 36, 37, 38, 39, 40, 41, 42, 43, 44, 45, 46, 47, 48, 49, 50, 51, 52, 53, 54, 55, 56, 57, 58, 59, 60, 61, 62, 63, 64, 65, 66, 67, 68, 69, 70, 71, 72, 73, 74, 75, 76, 77, 78, 79, 80, 81, 82, 83, 84, 85, 86, 87, 88, 89, 90, 91, 92, 93, 94, 95, 96, 97, 98, 99, 100, 101, 102, 103, 104, 105, 106, 107, 108, 109, 110, 111, 112, 113, 114, 115, 116, 117, 118, 119, 120, 121, 122, 123, 124, 125, 126, 127, 128, 129, 130, 131, 132, 133, 134, 135, 136, 137, 138, 139, 140, 141, 142, 143], [0.0, 0.0, 0.0, 0.0, 0.0, 0.0, 0.0, 0.0, 0.0, 0.0, 0.0, 0.0, 0.0, 0.0, 0.0, 0.0, 0.0, 0.0, 0.0, 0.0, 0.0, 0.0, 0.0, 0.0, 0.0, 0.0, 0.0, 0.0, 0.0, 0.0, 0.0, 0.0, 0.0, 0.0, 0.0, 0.0, 0.0, 0.0, 0.0, 0.0, 0.0, 0.0, 0.0, 0.0, 0.0, 0.0, 0.0, 0.0, 0.0, 0.0, 0.0, 0.0, 0.0, 0.0, 0.0, 0.0, 0.0, 0.0, 0.0, 0.0, 0.0, 0.0, 0.0, 0.0, 0.0, 0.0, 0.0, 0.0, 0.0, 0.0, 0.0, 0.0, 0.0, 0.0, 0.0, 0.0, 0.0, 0.0, 0.0, 0.0, 0.0, 0.0, 0.0, 0.0, 0.0, 0.0, 0.0, 0.0, 0.0, 0.0, 0.0, 0.0, 0.0, 0.0, 0.0, 0.0, 0.0, 0.0, 0.0, 0.0, 0.0, 0.0, 0.0, 0.0, 0.0, 0.0, 0.0, 0.0, 0.0, 0.0, 0.0, 0.0, 0.0, 0.0, 0.0, 0.0, 0.0, 0.0, 0.0, 0.0, 0.0, 0.0, 0.0, 0.0, 0.0, 0.0, 0.0, 0.0, 0.0, 0.0, 0.0, 0.0, 0.0, 0.0, 0.0, 0.0, 0.0, 0.0, 0.0, 0.0, 0.0, 0.0, 0.0, 0.0]): _vg.add([_i], _w, 'REPLACE')
_vg = ob_lower_003_tire.vertex_groups.new(name='wheel.l')
for _i, _w in zip([0, 1, 2, 3, 4, 5, 6, 7, 8, 9, 10, 11, 12, 13, 14, 15, 16, 17, 18, 19, 20, 21, 22, 23, 24, 25, 26, 27, 28, 29, 30, 31, 32, 33, 34, 35, 36, 37, 38, 39, 40, 41, 42, 43, 44, 45, 46, 47, 48, 49, 50, 51, 52, 53, 54, 55, 56, 57, 58, 59, 60, 61, 62, 63, 64, 65, 66, 67, 68, 69, 70, 71], [0.8298, 0.8348, 0.8392, 0.8408, 0.8386, 0.8325, 0.8225, 0.8113, 0.7883, 0.8551, 0.8553, 0.852, 0.8459, 0.8384, 0.8187, 0.8306, 0.842, 0.8507, 0.8612, 0.8596, 0.858, 0.8554, 0.8512, 0.8448, 0.8359, 0.8244, 0.8094, 0.8798, 0.8798, 0.8787, 0.8768, 0.8744, 0.8709, 0.874, 0.8765, 0.8786, 0.8408, 0.8362, 0.8439, 0.8446, 0.8422, 0.8365, 0.8279, 0.8168, 0.7976, 0.8619, 0.8612, 0.8597, 0.8553, 0.8487, 0.8416, 0.8316, 0.8506, 0.8574, 0.8613, 0.8628, 0.8596, 0.857, 0.8527, 0.8465, 0.8381, 0.8274, 0.8134, 0.8821, 0.8821, 0.8812, 0.8794, 0.8767, 0.877, 0.8746, 0.8792, 0.881]): _vg.add([_i], _w, 'REPLACE')
_vg = ob_lower_003_tire.vertex_groups.new(name='wheel.r')
for _i, _w in zip([72, 73, 74, 75, 76, 77, 78, 79, 80, 81, 82, 83, 84, 85, 86, 87, 88, 89, 90, 91, 92, 93, 94, 95, 96, 97, 98, 99, 100, 101, 102, 103, 104, 105, 106, 107, 108, 109, 110, 111, 112, 113, 114, 115, 116, 117, 118, 119, 120, 121, 122, 123, 124, 125, 126, 127, 128, 129, 130, 131, 132, 133, 134, 135, 136, 137, 138, 139, 140, 141, 142, 143], [0.8298, 0.8348, 0.8392, 0.8408, 0.8386, 0.8325, 0.8225, 0.8113, 0.7883, 0.8551, 0.8553, 0.852, 0.8459, 0.8384, 0.8187, 0.8306, 0.842, 0.8507, 0.8612, 0.8596, 0.858, 0.8554, 0.8512, 0.8448, 0.8359, 0.8244, 0.8094, 0.8798, 0.8798, 0.8787, 0.8768, 0.8744, 0.8709, 0.874, 0.8765, 0.8786, 0.8408, 0.8362, 0.8439, 0.8446, 0.8422, 0.8365, 0.8279, 0.8168, 0.7976, 0.8619, 0.8612, 0.8597, 0.8553, 0.8487, 0.8416, 0.8316, 0.8506, 0.8574, 0.8613, 0.8628, 0.8596, 0.857, 0.8527, 0.8465, 0.8381, 0.8274, 0.8134, 0.8821, 0.8821, 0.8812, 0.8794, 0.8767, 0.877, 0.8746, 0.8792, 0.881]): _vg.add([_i], _w, 'REPLACE')
_m = ob_lower_003_tire.modifiers.new('Armature', 'ARMATURE')
_m.object = ob_armature
ob_lower_003.parent = ob_armature
ob_lower_003.matrix_parent_inverse = Matrix(((1.0, -0.0, 0.0, -0.0), (-0.0, 1.0, -0.0, -0.1664), (0.0, -0.0, 1.0, -0.49), (-0.0, 0.0, -0.0, 1.0)))
ob_lower_003.location = (0.0, 0.0, 0.0)
ob_lower_003.use_mesh_mirror_x = True
_vg = ob_lower_003.vertex_groups.new(name='body')
for _i, _w in zip([0, 1, 2, 3, 4, 5, 6, 7, 8, 9, 10, 11, 12, 13, 14, 15, 16, 17, 18, 19, 20, 21, 22, 23, 24, 25, 26, 27, 28, 29, 30, 31, 32, 33, 34, 35, 36, 37, 38, 39, 40, 41, 42, 43, 44, 45, 46, 47, 48, 49, 50, 51, 52, 53, 54, 55, 56, 57, 58, 59, 60, 61, 62, 63, 64, 65, 66, 67, 68, 69, 70, 71, 72, 73, 74, 75, 76, 77, 78, 79, 80, 81, 82, 83, 84, 85, 86, 87, 88, 89, 90, 91, 92, 93, 94, 95, 96, 97, 98, 99, 100, 101, 102, 103, 104, 105, 106, 107, 108, 109, 110, 111, 112, 113, 114, 115, 116, 117], [0.7773, 0.7264, 0.9472, 0.9675, 0.8712, 0.8477, 0.9822, 0.9833, 0.9371, 0.9077, 0.9335, 0.8952, 0.9942, 0.9915, 0.9899, 0.9927, 0.6612, 0.575, 0.7877, 0.7166, 0.5857, 0.5847, 0.4938, 0.507, 0.5713, 0.6098, 0.5605, 0.5729, 0.5191, 0.6386, 0.6719, 0.6738, 0.6727, 0.733, 0.8937, 0.9007, 0.9415, 0.9405, 0.9762, 0.9619, 0.975, 0.9599, 0.6354, 0.6144, 0.5246, 0.5341, 0.5785, 0.5451, 0.54, 0.533, 0.6967, 0.6479, 0.6884, 0.7326, 0.5602, 0.5952, 0.5258, 0.5452, 0.7069, 0.6555, 0.7162, 0.7421, 0.5456, 0.5328, 0.6994, 0.7017, 0.5764, 0.5369, 0.6573, 0.7372, 0.7923, 0.7272, 0.8788, 0.8489, 0.9396, 0.9123, 0.935, 0.8966, 0.8191, 0.7386, 0.5756, 0.5715, 0.5541, 0.6199, 0.5431, 0.547, 0.6676, 0.6917, 0.6635, 0.718, 0.8982, 0.9009, 0.9441, 0.9408, 0.9769, 0.9634, 0.9754, 0.9604, 0.6447, 0.6256, 0.5185, 0.5292, 0.5832, 0.5369, 0.5301, 0.525, 0.696, 0.654, 0.6839, 0.7268, 0.5404, 0.5258, 0.6992, 0.6982, 0.5801, 0.5295, 0.6618, 0.7326]): _vg.add([_i], _w, 'REPLACE')
_vg = ob_lower_003.vertex_groups.new(name='wheel.l')
for _i, _w in zip([0, 1, 2, 3, 4, 5, 6, 7, 8, 9, 10, 11, 12, 13, 14, 15, 16, 17, 18, 19, 20, 21, 22, 23, 24, 25, 26, 27, 28, 29, 30, 31, 32, 33, 34, 35, 36, 37, 38, 39, 40, 41, 42, 43, 44, 45, 46, 47, 48, 49, 50, 51, 52, 53, 54, 55, 56, 57, 58, 59, 60, 61, 62, 63, 64, 65, 66, 67, 68, 69, 70, 71, 72, 73, 74, 75, 76, 77, 78, 79, 80, 81, 82, 83, 84, 85, 86, 87, 88, 89, 90, 91, 92, 93, 94, 95, 96, 97, 98, 99, 100, 101, 102, 103, 104, 105, 106, 107, 108, 109, 110, 111, 112, 113, 114, 115, 116, 117, 118, 119, 120, 121, 122, 123, 124, 125, 126, 127, 128, 129, 130, 131, 132, 133, 134, 135, 136, 137, 138, 139, 140, 141, 142, 143, 144, 145, 146, 147, 148, 149, 150, 151, 152, 153, 154, 155, 156, 157, 158, 159, 160, 161, 162, 163, 164, 165, 166, 167, 168, 169, 170, 171, 172, 173, 174, 175, 176, 177, 178, 179, 180, 181, 182, 183, 184, 185, 186, 187, 188, 189, 190, 191, 192, 193, 194, 195, 196, 197, 198, 199, 200, 201, 202, 203, 204, 205, 206, 207, 208, 209, 210, 211, 212, 213, 214, 215, 216, 217, 218, 219, 220, 221, 222, 223, 224, 225, 226, 227, 228, 229, 230, 231, 232, 233, 234, 235, 236, 237, 238, 239, 240, 241, 242, 243, 244, 245, 374, 375, 376, 377, 378, 379, 380, 381, 382, 383, 384, 385, 386, 387, 388, 389, 390, 391, 392, 393, 394, 395, 396, 397, 398, 399, 400, 401, 402, 403, 404, 405, 406, 407, 408, 409, 410, 411, 412, 413, 414, 415, 416, 417, 418, 419, 420, 421, 422, 423, 424, 425, 426, 427, 428, 429, 430, 431, 432, 433, 434, 435, 436, 437, 438, 439, 440, 441, 442, 443, 449, 450, 451, 452, 453, 486, 487, 488, 489, 490, 491, 492, 498, 499, 500, 501], [0.0, 0.0, 0.0, 0.0, 0.0, 0.0, 0.0, 0.0, 0.0, 0.0, 0.0, 0.0, 0.0, 0.0, 0.0, 0.0, 0.0, 0.0, 0.0, 0.0, 0.0, 0.0, 0.0, 0.0, 0.0, 0.0, 0.0, 0.0, 0.0, 0.0, 0.0, 0.0, 0.0, 0.0, 0.0, 0.0, 0.0, 0.0, 0.0, 0.0, 0.0, 0.0, 0.0, 0.0, 0.0, 0.0, 0.0, 0.0, 0.0, 0.0, 0.0, 0.0, 0.0, 0.0, 0.0, 0.0, 0.0, 0.0, 0.0, 0.0, 0.0, 0.0, 0.0, 0.0, 0.0, 0.0, 0.0, 0.0, 0.0, 0.0, 0.0, 0.0, 0.0, 0.0, 0.0, 0.0, 0.0, 0.0, 0.0, 0.0, 0.0, 0.0, 0.0, 0.0, 0.0, 0.0, 0.0, 0.0, 0.0, 0.0, 0.0, 0.0, 0.0, 0.0, 0.0, 0.0, 0.0, 0.0, 0.0, 0.0, 0.0, 0.0, 0.0, 0.0, 0.0, 0.0, 0.0, 0.0, 0.0, 0.0, 0.0, 0.0, 0.0, 0.0, 0.0, 0.0, 0.0, 0.0, 0.9991, 0.9991, 0.9991, 0.9992, 0.9992, 0.9993, 0.9993, 0.9993, 0.9993, 0.9993, 0.9993, 0.9993, 0.9992, 0.9992, 0.9991, 0.9991, 1.0, 1.0, 1.0, 1.0, 1.0, 1.0, 1.0, 1.0, 1.0, 1.0, 1.0, 1.0, 1.0, 1.0, 1.0, 1.0, 0.9977, 0.9968, 0.9982, 0.9986, 0.9988, 0.999, 0.9991, 0.9992, 0.9992, 0.9992, 0.9991, 0.999, 0.9988, 0.9985, 0.9981, 0.9975, 1.0, 1.0, 1.0, 1.0, 1.0, 1.0, 1.0, 1.0, 1.0, 1.0, 1.0, 1.0, 1.0, 1.0, 1.0, 1.0, 0.9989, 0.9988, 0.999, 0.9991, 0.9992, 0.9992, 0.9993, 0.9993, 0.9993, 0.9993, 0.9993, 0.9992, 0.9992, 0.9991, 0.999, 0.9989, 1.0, 1.0, 1.0, 1.0, 1.0, 1.0, 1.0, 1.0, 1.0, 1.0, 1.0, 1.0, 1.0, 1.0, 1.0, 1.0, 0.9991, 0.9991, 0.9992, 0.9992, 0.9992, 0.9993, 0.9993, 0.9993, 0.9993, 0.9993, 0.9993, 0.9993, 0.9992, 0.9992, 0.9992, 0.9991, 1.0, 1.0, 1.0, 1.0, 1.0, 1.0, 1.0, 1.0, 1.0, 1.0, 1.0, 1.0, 1.0, 1.0, 1.0, 1.0, 0.9685, 0.9691, 0.9707, 0.9723, 0.9736, 0.9747, 0.9755, 0.976, 0.9761, 0.9758, 0.9752, 0.9742, 0.9729, 0.9714, 0.9699, 0.9687, 0.9746, 0.9747, 0.9743, 0.9736, 0.9725, 0.971, 0.9693, 0.9676, 0.9661, 0.9656, 0.9662, 0.9682, 0.9701, 0.9718, 0.9731, 0.9741, 0.9701, 0.9718, 0.9732, 0.9746, 0.9741, 0.9743, 0.9735, 0.9723, 0.9707, 0.9688, 0.9667, 0.9656, 0.9653, 0.9659, 0.9681, 0.9746, 0.9692, 0.9691, 0.9685, 0.9707, 0.9723, 0.9737, 0.9748, 0.9756, 0.976, 0.9761, 0.9758, 0.9751, 0.9741, 0.9728, 0.9711, 0.9685, 0.01296, 0.01171, 0.008545, 0.005487, 0.002757, 0.0005356, 0.001625, 0.004176, 0.007147, 0.01019, 0.01268, 0.01163, 0.01188, 0.01307, 0.008559, 0.005434, 0.002683, 0.0004673, 0.001778, 0.004464, 0.007755, 0.01309]): _vg.add([_i], _w, 'REPLACE')
_vg = ob_lower_003.vertex_groups.new(name='wheel.r')
for _i, _w in zip([0, 1, 2, 3, 4, 5, 6, 7, 8, 9, 10, 11, 12, 13, 14, 15, 16, 17, 18, 19, 20, 21, 22, 23, 24, 25, 26, 27, 28, 29, 30, 31, 32, 33, 34, 35, 36, 37, 38, 39, 40, 41, 42, 43, 44, 45, 46, 47, 48, 49, 50, 51, 52, 53, 54, 55, 56, 57, 58, 59, 60, 61, 62, 63, 64, 65, 66, 67, 68, 69, 70, 71, 72, 73, 74, 75, 76, 77, 78, 79, 80, 81, 82, 83, 84, 85, 86, 87, 88, 89, 90, 91, 92, 93, 94, 95, 96, 97, 98, 99, 100, 101, 102, 103, 104, 105, 106, 107, 108, 109, 110, 111, 112, 113, 114, 115, 116, 117, 246, 247, 248, 249, 250, 251, 252, 253, 254, 255, 256, 257, 258, 259, 260, 261, 262, 263, 264, 265, 266, 267, 268, 269, 270, 271, 272, 273, 274, 275, 276, 277, 278, 279, 280, 281, 282, 283, 284, 285, 286, 287, 288, 289, 290, 291, 292, 293, 294, 295, 296, 297, 298, 299, 300, 301, 302, 303, 304, 305, 306, 307, 308, 309, 310, 311, 312, 313, 314, 315, 316, 317, 318, 319, 320, 321, 322, 323, 324, 325, 326, 327, 328, 329, 330, 331, 332, 333, 334, 335, 336, 337, 338, 339, 340, 341, 342, 343, 344, 345, 346, 347, 348, 349, 350, 351, 352, 353, 354, 355, 356, 357, 358, 359, 360, 361, 362, 363, 364, 365, 366, 367, 368, 369, 370, 371, 372, 373, 374, 375, 376, 377, 378, 379, 385, 386, 387, 388, 389, 422, 423, 424, 425, 426, 427, 428, 434, 435, 436, 437, 438, 439, 440, 441, 442, 443, 444, 445, 446, 447, 448, 449, 450, 451, 452, 453, 454, 455, 456, 457, 458, 459, 460, 461, 462, 463, 464, 465, 466, 467, 468, 469, 470, 471, 472, 473, 474, 475, 476, 477, 478, 479, 480, 481, 482, 483, 484, 485, 486, 487, 488, 489, 490, 491, 492, 493, 494, 495, 496, 497, 498, 499, 500, 501], [0.0, 0.0, 0.0, 0.0, 0.0, 0.0, 0.0, 0.0, 0.0, 0.0, 0.0, 0.0, 0.0, 0.0, 0.0, 0.0, 0.0, 0.0, 0.0, 0.0, 0.0, 0.0, 0.0, 0.0, 0.0, 0.0, 0.0, 0.0, 0.0, 0.0, 0.0, 0.0, 0.0, 0.0, 0.0, 0.0, 0.0, 0.0, 0.0, 0.0, 0.0, 0.0, 0.0, 0.0, 0.0, 0.0, 0.0, 0.0, 0.0, 0.0, 0.0, 0.0, 0.0, 0.0, 0.0, 0.0, 0.0, 0.0, 0.0, 0.0, 0.0, 0.0, 0.0, 0.0, 0.0, 0.0, 0.0, 0.0, 0.0, 0.0, 0.0, 0.0, 0.0, 0.0, 0.0, 0.0, 0.0, 0.0, 0.0, 0.0, 0.0, 0.0, 0.0, 0.0, 0.0, 0.0, 0.0, 0.0, 0.0, 0.0, 0.0, 0.0, 0.0, 0.0, 0.0, 0.0, 0.0, 0.0, 0.0, 0.0, 0.0, 0.0, 0.0, 0.0, 0.0, 0.0, 0.0, 0.0, 0.0, 0.0, 0.0, 0.0, 0.0, 0.0, 0.0, 0.0, 0.0, 0.0, 0.9991, 0.9991, 0.9991, 0.9992, 0.9992, 0.9993, 0.9993, 0.9993, 0.9993, 0.9993, 0.9993, 0.9993, 0.9992, 0.9992, 0.9991, 0.9991, 1.0, 1.0, 1.0, 1.0, 1.0, 1.0, 1.0, 1.0, 1.0, 1.0, 1.0, 1.0, 1.0, 1.0, 1.0, 1.0, 0.9976, 0.9968, 0.9981, 0.9986, 0.9988, 0.999, 0.9991, 0.9992, 0.9992, 0.9992, 0.9991, 0.999, 0.9988, 0.9985, 0.9982, 0.9977, 1.0, 1.0, 1.0, 1.0, 1.0, 1.0, 1.0, 1.0, 1.0, 1.0, 1.0, 1.0, 1.0, 1.0, 1.0, 1.0, 0.9989, 0.9988, 0.999, 0.9991, 0.9992, 0.9992, 0.9993, 0.9993, 0.9993, 0.9993, 0.9993, 0.9992, 0.9992, 0.9991, 0.999, 0.9989, 1.0, 1.0, 1.0, 1.0, 1.0, 1.0, 1.0, 1.0, 1.0, 1.0, 1.0, 1.0, 1.0, 1.0, 1.0, 1.0, 0.9991, 0.9991, 0.9991, 0.9992, 0.9992, 0.9993, 0.9993, 0.9993, 0.9993, 0.9993, 0.9993, 0.9993, 0.9992, 0.9992, 0.9992, 0.9991, 1.0, 1.0, 1.0, 1.0, 1.0, 1.0, 1.0, 1.0, 1.0, 1.0, 1.0, 1.0, 1.0, 1.0, 1.0, 1.0, 0.01296, 0.01171, 0.008545, 0.005487, 0.002757, 0.0005356, 0.001625, 0.004176, 0.007147, 0.01019, 0.01268, 0.01163, 0.01188, 0.01307, 0.008559, 0.005434, 0.002683, 0.0004673, 0.001778, 0.004464, 0.007755, 0.01309, 0.9685, 0.9691, 0.9707, 0.9723, 0.9736, 0.9747, 0.9755, 0.976, 0.9761, 0.9758, 0.9752, 0.9742, 0.9729, 0.9714, 0.9699, 0.9687, 0.9746, 0.9747, 0.9743, 0.9736, 0.9725, 0.971, 0.9693, 0.9676, 0.9661, 0.9656, 0.9662, 0.9682, 0.9701, 0.9718, 0.9731, 0.9741, 0.9701, 0.9718, 0.9732, 0.9746, 0.9741, 0.9743, 0.9735, 0.9723, 0.9707, 0.9688, 0.9667, 0.9656, 0.9653, 0.9659, 0.9681, 0.9746, 0.9692, 0.9691, 0.9685, 0.9707, 0.9723, 0.9737, 0.9748, 0.9756, 0.976, 0.9761, 0.9758, 0.9751, 0.9741, 0.9728, 0.9711, 0.9685]): _vg.add([_i], _w, 'REPLACE')
_m = ob_lower_003.modifiers.new('Armature', 'ARMATURE')
_m.object = ob_armature
ob_armature.location = (0.0, 0.1664, 0.49)
ob_armature.show_in_front = True

# ---- collection membership
col_collection.objects.link(ob_lower_003_tire)
col_collection.objects.link(ob_lower_003)
col_collection.objects.link(ob_armature)

# ---- scene / render settings (as saved in the file)
scene.frame_start = 0; scene.frame_end = 24; scene.frame_set(0)
scene.render.engine = 'BLENDER_EEVEE_NEXT'
scene.cycles.sampling_pattern = 'TABULATED_SOBOL'
scene.cycles.use_light_tree = False
scene.view_settings.view_transform = 'Filmic'
bpy.context.view_layer.update()

# ---- added for rendering (the .blend has no active camera and no usable light): camera, sun
cam_auto = bpy.data.cameras.new('AutoCamera')
cam_auto.lens = 50.0
cam_auto.sensor_width = 36.0
cam_auto.clip_end = 1000.0
ob_auto_camera = bpy.data.objects.new('AutoCamera', cam_auto)
scene.collection.objects.link(ob_auto_camera)
ob_auto_camera.location = (4.06389, -4.96188, 4.06521)
ob_auto_camera.rotation_euler = (1.09748, -7.21219e-08, 0.694738)
scene.camera = ob_auto_camera
light_auto_sun = bpy.data.lights.new('AutoSun', 'SUN')
light_auto_sun.energy = 3.0
light_auto_sun.angle = 0.0523599
ob_auto_sun = bpy.data.objects.new('AutoSun', light_auto_sun)
scene.collection.objects.link(ob_auto_sun)
ob_auto_sun.rotation_euler = (0.872665, 0.174533, 0.523599)
bpy.context.view_layer.update()
